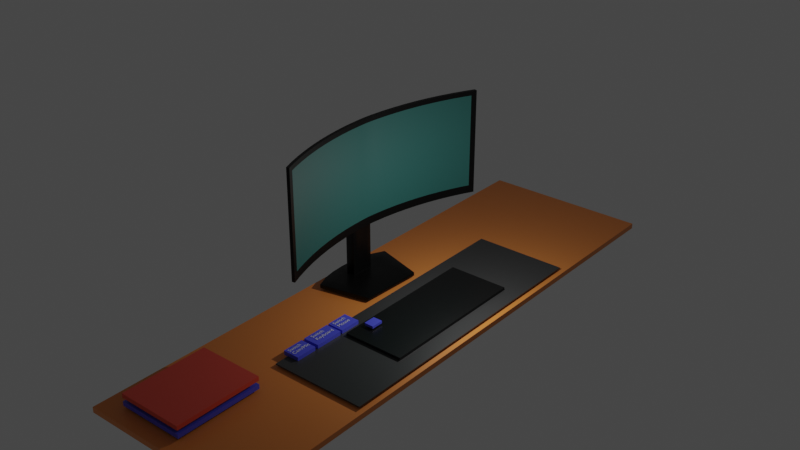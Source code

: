 # Source: workstation.blend  (saved by Blender 3.0.42; exported with 4.5.12 LTS)
import bpy
from mathutils import Matrix  # noqa: F401  (used for matrix-valued properties, if any)

bpy.ops.wm.read_factory_settings(use_empty=True)
scene = bpy.context.scene
scene.name = 'Scene'

# ---- collections
col_collection = bpy.data.collections.new('Collection'); scene.collection.children.link(col_collection)

# ---- images (referenced by path relative to the original .blend; pixels are not part of the script)
import os
ASSET_DIR = os.environ.get("B2B_ASSET_DIR", "")  # directory of the original .blend (textures are referenced by path, not embedded)
HERE = os.path.dirname(os.path.abspath(__file__))  # packed textures are extracted next to this script under _unpacked/

def load_image(name, relpath, width, height, colorspace="sRGB"):
    """Load a texture the original file referenced (path relative to the .blend, or extracted next to this script)."""
    p = next((c for c in (os.path.join(HERE, relpath), os.path.join(ASSET_DIR, relpath)) if relpath and os.path.exists(c)), "")
    if p:
        img = bpy.data.images.load(p, check_existing=True)
        img.name = name
    else:  # same state as the original file: an image datablock whose file is absent (Cycles renders it pink)
        img = bpy.data.images.new(name, width, height)
        img.source = "FILE"
        img.filepath = "//" + (relpath or name)
    img.colorspace_settings.name = colorspace
    return img
img_0001_0400_mp4_001 = load_image('0001-0400.mp4.001', '', 1024, 1024, 'sRGB')

# ---- materials (node trees are filled in below, after node groups)
mat_material = bpy.data.materials.new('Material')
mat_material.alpha_threshold = 0.0
mat_material.use_transparent_shadow = False
mat_material.line_color = (0.0, 0.0, 0.0, 1.0)
mat_material_004 = bpy.data.materials.new('Material.004')
mat_material_004.alpha_threshold = 0.0
mat_material_004.use_transparent_shadow = False
mat_material_004.line_color = (0.0, 0.0, 0.0, 1.0)
mat_material_003 = bpy.data.materials.new('Material.003')
mat_material_003.alpha_threshold = 0.0
mat_material_003.use_transparent_shadow = False
mat_material_003.line_color = (0.0, 0.0, 0.0, 1.0)
mat_material_001 = bpy.data.materials.new('Material.001')
mat_material_001.alpha_threshold = 0.0
mat_material_001.use_transparent_shadow = False
mat_material_001.line_color = (0.0, 0.0, 0.0, 1.0)
mat_material_005 = bpy.data.materials.new('Material.005')
mat_material_005.alpha_threshold = 0.0
mat_material_005.use_transparent_shadow = False
mat_material_005.line_color = (0.0, 0.0, 0.0, 1.0)
mat_frame = bpy.data.materials.new('Frame')
mat_frame.alpha_threshold = 0.0
mat_frame.use_transparent_shadow = False
mat_frame.line_color = (0.0, 0.0, 0.0, 1.0)
mat_screen = bpy.data.materials.new('Screen')
mat_screen.use_transparent_shadow = False
mat_material_002 = bpy.data.materials.new('Material.002')
mat_material_002.use_transparent_shadow = False

# ---- node groups
ng_auto_smooth = bpy.data.node_groups.new('Auto Smooth', 'GeometryNodeTree')
_s = ng_auto_smooth.interface.new_socket(name='Geometry', in_out='OUTPUT', socket_type='NodeSocketGeometry')
_s = ng_auto_smooth.interface.new_socket(name='Geometry', in_out='INPUT', socket_type='NodeSocketGeometry')
_s = ng_auto_smooth.interface.new_socket(name='Angle', in_out='INPUT', socket_type='NodeSocketFloat')
_s.subtype = 'ANGLE'
_s.min_value = 0.0
_s.max_value = 3.142
ng_auto_smooth.is_modifier = True
_N = ng_auto_smooth.nodes; _L = ng_auto_smooth.links
n0 = _N.new('NodeGroupOutput'); n0.name = 'Group Output'; n0.location = (480, -100)
n1 = _N.new('NodeGroupInput'); n1.name = 'Group Input'; n1.location = (-420, -300)
n2 = _N.new('NodeGroupInput'); n2.name = 'Group Input.001'; n2.location = (-60, -100)
n3 = _N.new('GeometryNodeSetShadeSmooth'); n3.name = 'Set Shade Smooth'; n3.location = (120, -100)
n3.domain = 'EDGE'
n4 = _N.new('GeometryNodeSetShadeSmooth'); n4.name = 'Set Shade Smooth.001'; n4.location = (300, -100)
n5 = _N.new('GeometryNodeInputMeshEdgeAngle'); n5.name = 'Edge Angle'; n5.location = (-420, -220)
n6 = _N.new('GeometryNodeInputEdgeSmooth'); n6.name = 'Is Edge Smooth'; n6.location = (-60, -160)
n7 = _N.new('GeometryNodeInputShadeSmooth'); n7.name = 'Is Face Smooth'; n7.location = (-240, -340)
n8 = _N.new('FunctionNodeBooleanMath'); n8.name = 'Boolean Math'; n8.location = (-60, -220)
n9 = _N.new('FunctionNodeCompare'); n9.name = 'Compare'; n9.location = (-240, -180)
n9.operation = 'LESS_EQUAL'
_L.new(n5.outputs[0], n9.inputs[0])
_L.new(n4.outputs[0], n0.inputs[0])
_L.new(n1.outputs[1], n9.inputs[1])
_L.new(n9.outputs[0], n8.inputs[0])
_L.new(n7.outputs[0], n8.inputs[1])
_L.new(n2.outputs[0], n3.inputs[0])
_L.new(n6.outputs[0], n3.inputs[1])
_L.new(n3.outputs[0], n4.inputs[0])
_L.new(n8.outputs[0], n3.inputs[2])
n0.is_active_output = True

# ---- material node trees
mat_material.use_nodes = True; mat_material.node_tree.nodes.clear()
_N = mat_material.node_tree.nodes; _L = mat_material.node_tree.links
n0 = _N.new('ShaderNodeOutputMaterial'); n0.name = 'Material Output'; n0.location = (300, 300)
n1 = _N.new('ShaderNodeBsdfPrincipled'); n1.name = 'Principled BSDF'; n1.location = (10, 300)
n1.distribution = 'GGX'
n1.subsurface_method = 'RANDOM_WALK_SKIN'
n1.inputs[0].default_value = (0.08888, 0.1058, 0.8, 1.0)
n1.inputs[2].default_value = 0.4
n1.inputs[3].default_value = 1.45
n1.inputs[27].default_value = (0.0, 0.0, 0.0, 1.0)
n1.inputs[28].default_value = 1.0
_L.new(n1.outputs[0], n0.inputs[0])
n0.is_active_output = True
mat_material_004.use_nodes = True; mat_material_004.node_tree.nodes.clear()
_N = mat_material_004.node_tree.nodes; _L = mat_material_004.node_tree.links
n0 = _N.new('ShaderNodeOutputMaterial'); n0.name = 'Material Output'; n0.location = (300, 300)
n1 = _N.new('ShaderNodeBsdfPrincipled'); n1.name = 'Principled BSDF'; n1.location = (10, 300)
n1.distribution = 'GGX'
n1.subsurface_method = 'RANDOM_WALK_SKIN'
n1.inputs[0].default_value = (0.003095, 0.003095, 0.003095, 1.0)
n1.inputs[2].default_value = 0.4
n1.inputs[3].default_value = 1.45
n1.inputs[27].default_value = (0.0, 0.0, 0.0, 1.0)
n1.inputs[28].default_value = 1.0
_L.new(n1.outputs[0], n0.inputs[0])
n0.is_active_output = True
mat_material_003.use_nodes = True; mat_material_003.node_tree.nodes.clear()
_N = mat_material_003.node_tree.nodes; _L = mat_material_003.node_tree.links
n0 = _N.new('ShaderNodeOutputMaterial'); n0.name = 'Material Output'; n0.location = (300, 300)
n1 = _N.new('ShaderNodeBsdfPrincipled'); n1.name = 'Principled BSDF'; n1.location = (10, 300)
n1.distribution = 'GGX'
n1.subsurface_method = 'RANDOM_WALK_SKIN'
n1.inputs[0].default_value = (0.04445, 0.04445, 0.04445, 1.0)
n1.inputs[2].default_value = 0.4
n1.inputs[3].default_value = 1.45
n1.inputs[27].default_value = (0.0, 0.0, 0.0, 1.0)
n1.inputs[28].default_value = 1.0
_L.new(n1.outputs[0], n0.inputs[0])
n0.is_active_output = True
mat_material_001.use_nodes = True; mat_material_001.node_tree.nodes.clear()
_N = mat_material_001.node_tree.nodes; _L = mat_material_001.node_tree.links
n0 = _N.new('ShaderNodeOutputMaterial'); n0.name = 'Material Output'; n0.location = (300, 300)
n1 = _N.new('ShaderNodeBsdfPrincipled'); n1.name = 'Principled BSDF'; n1.location = (10, 300)
n1.distribution = 'GGX'
n1.subsurface_method = 'RANDOM_WALK_SKIN'
n1.inputs[0].default_value = (0.8, 0.258, 0.05406, 1.0)
n1.inputs[2].default_value = 0.4
n1.inputs[3].default_value = 1.45
n1.inputs[27].default_value = (0.0, 0.0, 0.0, 1.0)
n1.inputs[28].default_value = 1.0
_L.new(n1.outputs[0], n0.inputs[0])
n0.is_active_output = True
mat_material_005.use_nodes = True; mat_material_005.node_tree.nodes.clear()
_N = mat_material_005.node_tree.nodes; _L = mat_material_005.node_tree.links
n0 = _N.new('ShaderNodeOutputMaterial'); n0.name = 'Material Output'; n0.location = (300, 300)
n1 = _N.new('ShaderNodeBsdfPrincipled'); n1.name = 'Principled BSDF'; n1.location = (10, 300)
n1.distribution = 'GGX'
n1.subsurface_method = 'RANDOM_WALK_SKIN'
n1.inputs[0].default_value = (0.8, 0.08962, 0.05571, 1.0)
n1.inputs[2].default_value = 0.4
n1.inputs[3].default_value = 1.45
n1.inputs[27].default_value = (0.0, 0.0, 0.0, 1.0)
n1.inputs[28].default_value = 1.0
_L.new(n1.outputs[0], n0.inputs[0])
n0.is_active_output = True
mat_frame.use_nodes = True; mat_frame.node_tree.nodes.clear()
_N = mat_frame.node_tree.nodes; _L = mat_frame.node_tree.links
n0 = _N.new('ShaderNodeOutputMaterial'); n0.name = 'Material Output'; n0.location = (300, 300)
n1 = _N.new('ShaderNodeBsdfPrincipled'); n1.name = 'Principled BSDF'; n1.location = (10, 300)
n1.distribution = 'GGX'
n1.subsurface_method = 'BURLEY'
n1.inputs[0].default_value = (0.004895, 0.004895, 0.004895, 1.0)
n1.inputs[1].default_value = 0.67
n1.inputs[2].default_value = 0.4
n1.inputs[3].default_value = 1.45
n1.inputs[27].default_value = (0.0, 0.0, 0.0, 1.0)
n1.inputs[28].default_value = 1.0
_L.new(n1.outputs[0], n0.inputs[0])
n0.is_active_output = True
mat_screen.use_nodes = True; mat_screen.node_tree.nodes.clear()
_N = mat_screen.node_tree.nodes; _L = mat_screen.node_tree.links
n0 = _N.new('ShaderNodeOutputMaterial'); n0.name = 'Material Output'; n0.location = (300, 300)
n1 = _N.new('ShaderNodeEmission'); n1.name = 'Emission'; n1.location = (10, 300)
n2 = _N.new('ShaderNodeTexImage'); n2.name = 'Image Texture'; n2.location = (-280, 280)
n2.image = img_0001_0400_mp4_001
_L.new(n1.outputs[0], n0.inputs[0])
_L.new(n2.outputs[0], n1.inputs[0])
n0.is_active_output = True
mat_material_002.use_nodes = True; mat_material_002.node_tree.nodes.clear()
_N = mat_material_002.node_tree.nodes; _L = mat_material_002.node_tree.links
n0 = _N.new('ShaderNodeBsdfPrincipled'); n0.name = 'Principled BSDF'; n0.location = (10, 300)
n0.distribution = 'GGX'
n0.subsurface_method = 'RANDOM_WALK_SKIN'
n0.inputs[0].default_value = (0.01597, 0.0985, 0.08842, 1.0)
n0.inputs[3].default_value = 1.45
n0.inputs[27].default_value = (0.0, 0.0, 0.0, 1.0)
n0.inputs[28].default_value = 1.0
n1 = _N.new('ShaderNodeOutputMaterial'); n1.name = 'Material Output'; n1.location = (300, 300)
_L.new(n0.outputs[0], n1.inputs[0])
n1.is_active_output = True

# ---- world
world_world = bpy.data.worlds.new('World'); scene.world = world_world
world_world.use_nodes = True; world_world.node_tree.nodes.clear()
_N = world_world.node_tree.nodes; _L = world_world.node_tree.links
n0 = _N.new('ShaderNodeOutputWorld'); n0.name = 'World Output'; n0.location = (300, 300)
n1 = _N.new('ShaderNodeBackground'); n1.name = 'Background'; n1.location = (10, 300)
n1.inputs[0].default_value = (0.05088, 0.05088, 0.05088, 1.0)
_L.new(n1.outputs[0], n0.inputs[0])
n0.is_active_output = True
world_world.color = (0.05088, 0.05088, 0.05088)
world_world.use_sun_shadow = False
world_world.sun_shadow_jitter_overblur = 0.0

# ---- lights
light_light = bpy.data.lights.new('Light', 'POINT')
light_light.transmission_factor = 0.0
light_light.energy = 1000.0
light_light.shadow_soft_size = 0.1
light_light.shadow_maximum_resolution = 0.006
light_light.use_absolute_resolution = True

# ---- meshes
me_cube = bpy.data.meshes.new('Cube')
me_cube.from_pydata([(0.8901, -0.5742, 0.2656), (0.8901, 0.5789, 0.2656), (-0.00521, -0.5742, 0.2656), (-0.00521, 0.5789, 0.2656), (0.8901, -0.5742, 0.4977), (0.8901, 0.5789, 0.4977), (-0.00521, -0.5742, 0.4977), (-0.00521, 0.5789, 0.4977)], [], [(0, 2, 3, 1), (4, 5, 7, 6), (2, 0, 4, 6), (3, 2, 6, 7), (1, 3, 7, 5), (0, 1, 5, 4)])
_uv = me_cube.uv_layers.new(name='UVMap')
_uv.uv.foreach_set('vector', [0.0, 0.0, 0.0, 0.0, 0.0, 0.0, 0.0, 0.0, 0.0, 0.0, 0.0, 0.0, 0.0, 0.0, 0.0, 0.0, 0.0, 0.0, 0.0, 0.0, 0.0, 0.0, 0.0, 0.0, 0.0, 0.0, 0.0, 0.0, 0.0, 0.0, 0.0, 0.0, 0.0, 0.0, 0.0, 0.0, 0.0, 0.0, 0.0, 0.0, 0.0, 0.0, 0.0, 0.0, 0.0, 0.0, 0.0, 0.0])
me_cube.materials.append(mat_material)
me_cube.use_remesh_preserve_volume = False
me_cube.use_remesh_preserve_attributes = False
me_cube.use_mirror_vertex_groups = False
me_cube.update()
me_cube_001 = bpy.data.meshes.new('Cube.001')
me_cube_001.from_pydata([(3.453, 4.155, 0.4544), (3.453, 4.155, 0.306), (3.453, -4.155, 0.4544), (3.453, -4.155, 0.306), (0.1527, 4.155, 0.4544), (0.1527, 4.155, 0.306), (0.1527, -4.155, 0.4544), (0.1527, -4.155, 0.306)], [], [(0, 4, 6, 2), (3, 2, 6, 7), (7, 6, 4, 5), (5, 1, 3, 7), (1, 0, 2, 3), (5, 4, 0, 1)])
_uv = me_cube_001.uv_layers.new(name='UVMap')
_uv.uv.foreach_set('vector', [0.625, 0.5, 0.875, 0.5, 0.875, 0.75, 0.625, 0.75, 0.375, 0.75, 0.625, 0.75, 0.625, 1.0, 0.375, 1.0, 0.375, 0.0, 0.625, 0.0, 0.625, 0.25, 0.375, 0.25, 0.125, 0.5, 0.375, 0.5, 0.375, 0.75, 0.125, 0.75, 0.375, 0.5, 0.625, 0.5, 0.625, 0.75, 0.375, 0.75, 0.375, 0.25, 0.625, 0.25, 0.625, 0.5, 0.375, 0.5])
me_cube_001.materials.append(mat_material_004)
me_cube_001.use_remesh_preserve_volume = False
me_cube_001.use_remesh_preserve_attributes = False
me_cube_001.use_mirror_vertex_groups = False
me_cube_001.update()
me_cube_002 = bpy.data.meshes.new('Cube.002')
me_cube_002.from_pydata([(4.358, 7.955, 0.2997), (4.358, 7.955, 0.2372), (4.358, -7.955, 0.2997), (4.358, -7.955, 0.2372), (-0.7522, 7.955, 0.2997), (-0.7522, 7.955, 0.2372), (-0.7522, -7.955, 0.2997), (-0.7522, -7.955, 0.2372)], [], [(0, 4, 6, 2), (3, 2, 6, 7), (7, 6, 4, 5), (5, 1, 3, 7), (1, 0, 2, 3), (5, 4, 0, 1)])
_uv = me_cube_002.uv_layers.new(name='UVMap')
_uv.uv.foreach_set('vector', [0.625, 0.5, 0.875, 0.5, 0.875, 0.75, 0.625, 0.75, 0.375, 0.75, 0.625, 0.75, 0.625, 1.0, 0.375, 1.0, 0.375, 0.0, 0.625, 0.0, 0.625, 0.25, 0.375, 0.25, 0.125, 0.5, 0.375, 0.5, 0.375, 0.75, 0.125, 0.75, 0.375, 0.5, 0.625, 0.5, 0.625, 0.75, 0.375, 0.75, 0.375, 0.25, 0.625, 0.25, 0.625, 0.5, 0.375, 0.5])
me_cube_002.materials.append(mat_material_003)
me_cube_002.use_remesh_preserve_volume = False
me_cube_002.use_remesh_preserve_attributes = False
me_cube_002.use_mirror_vertex_groups = False
me_cube_002.update()
me_cube_003 = bpy.data.meshes.new('Cube.003')
me_cube_003.from_pydata([(4.632, 15.2, 0.1462), (4.632, 15.2, -0.1462), (4.632, -15.2, 0.1462), (4.632, -15.2, -0.1462), (-4.632, 15.2, 0.1462), (-4.632, 15.2, -0.1462), (-4.632, -15.2, 0.1462), (-4.632, -15.2, -0.1462)], [], [(0, 4, 6, 2), (3, 2, 6, 7), (7, 6, 4, 5), (5, 1, 3, 7), (1, 0, 2, 3), (5, 4, 0, 1)])
_uv = me_cube_003.uv_layers.new(name='UVMap')
_uv.uv.foreach_set('vector', [0.625, 0.5, 0.875, 0.5, 0.875, 0.75, 0.625, 0.75, 0.375, 0.75, 0.625, 0.75, 0.625, 1.0, 0.375, 1.0, 0.375, 0.0, 0.625, 0.0, 0.625, 0.25, 0.375, 0.25, 0.125, 0.5, 0.375, 0.5, 0.375, 0.75, 0.125, 0.75, 0.375, 0.5, 0.625, 0.5, 0.625, 0.75, 0.375, 0.75, 0.375, 0.25, 0.625, 0.25, 0.625, 0.5, 0.375, 0.5])
me_cube_003.materials.append(mat_material_001)
me_cube_003.use_remesh_preserve_volume = False
me_cube_003.use_remesh_preserve_attributes = False
me_cube_003.use_mirror_vertex_groups = False
me_cube_003.update()
me_cube_005 = bpy.data.meshes.new('Cube.005')
me_cube_005.from_pydata([(0.9663, -0.8021, 0.5392), (0.9663, -0.1399, 0.5392), (0.4521, -0.8021, 0.5392), (0.4521, -0.1399, 0.5392), (0.9663, -0.8021, 0.6725), (0.9663, -0.1399, 0.6725), (0.4521, -0.8021, 0.6725), (0.4521, -0.1399, 0.6725)], [], [(0, 2, 3, 1), (4, 5, 7, 6), (2, 0, 4, 6), (3, 2, 6, 7), (1, 3, 7, 5), (0, 1, 5, 4)])
_uv = me_cube_005.uv_layers.new(name='UVMap')
_uv.uv.foreach_set('vector', [0.0, 0.0, 0.0, 0.0, 0.0, 0.0, 0.0, 0.0, 0.0, 0.0, 0.0, 0.0, 0.0, 0.0, 0.0, 0.0, 0.0, 0.0, 0.0, 0.0, 0.0, 0.0, 0.0, 0.0, 0.0, 0.0, 0.0, 0.0, 0.0, 0.0, 0.0, 0.0, 0.0, 0.0, 0.0, 0.0, 0.0, 0.0, 0.0, 0.0, 0.0, 0.0, 0.0, 0.0, 0.0, 0.0, 0.0, 0.0])
me_cube_005.materials.append(mat_material)
me_cube_005.use_remesh_preserve_volume = False
me_cube_005.use_remesh_preserve_attributes = False
me_cube_005.use_mirror_vertex_groups = False
me_cube_005.update()
me_cube_006 = bpy.data.meshes.new('Cube.006')
me_cube_006.from_pydata([(0.8901, -0.5742, 0.2656), (0.8901, 0.5789, 0.2656), (-0.00521, -0.5742, 0.2656), (-0.00521, 0.5789, 0.2656), (0.8901, -0.5742, 0.4977), (0.8901, 0.5789, 0.4977), (-0.00521, -0.5742, 0.4977), (-0.00521, 0.5789, 0.4977)], [], [(0, 2, 3, 1), (4, 5, 7, 6), (2, 0, 4, 6), (3, 2, 6, 7), (1, 3, 7, 5), (0, 1, 5, 4)])
_uv = me_cube_006.uv_layers.new(name='UVMap')
_uv.uv.foreach_set('vector', [0.0, 0.0, 0.0, 0.0, 0.0, 0.0, 0.0, 0.0, 0.0, 0.0, 0.0, 0.0, 0.0, 0.0, 0.0, 0.0, 0.0, 0.0, 0.0, 0.0, 0.0, 0.0, 0.0, 0.0, 0.0, 0.0, 0.0, 0.0, 0.0, 0.0, 0.0, 0.0, 0.0, 0.0, 0.0, 0.0, 0.0, 0.0, 0.0, 0.0, 0.0, 0.0, 0.0, 0.0, 0.0, 0.0, 0.0, 0.0])
me_cube_006.materials.append(mat_material)
me_cube_006.use_remesh_preserve_volume = False
me_cube_006.use_remesh_preserve_attributes = False
me_cube_006.use_mirror_vertex_groups = False
me_cube_006.update()
me_cube_007 = bpy.data.meshes.new('Cube.007')
me_cube_007.from_pydata([(0.8901, -0.5742, 0.2656), (0.8901, 0.5789, 0.2656), (-0.00521, -0.5742, 0.2656), (-0.00521, 0.5789, 0.2656), (0.8901, -0.5742, 0.4977), (0.8901, 0.5789, 0.4977), (-0.00521, -0.5742, 0.4977), (-0.00521, 0.5789, 0.4977)], [], [(0, 2, 3, 1), (4, 5, 7, 6), (2, 0, 4, 6), (3, 2, 6, 7), (1, 3, 7, 5), (0, 1, 5, 4)])
_uv = me_cube_007.uv_layers.new(name='UVMap')
_uv.uv.foreach_set('vector', [0.0, 0.0, 0.0, 0.0, 0.0, 0.0, 0.0, 0.0, 0.0, 0.0, 0.0, 0.0, 0.0, 0.0, 0.0, 0.0, 0.0, 0.0, 0.0, 0.0, 0.0, 0.0, 0.0, 0.0, 0.0, 0.0, 0.0, 0.0, 0.0, 0.0, 0.0, 0.0, 0.0, 0.0, 0.0, 0.0, 0.0, 0.0, 0.0, 0.0, 0.0, 0.0, 0.0, 0.0, 0.0, 0.0, 0.0, 0.0])
me_cube_007.materials.append(mat_material_005)
me_cube_007.use_remesh_preserve_volume = False
me_cube_007.use_remesh_preserve_attributes = False
me_cube_007.use_mirror_vertex_groups = False
me_cube_007.update()
me_circle = bpy.data.meshes.new('Circle')
me_circle.from_pydata([(0.0, 1.0, 0.0), (-0.04907, 0.9988, 0.0), (-0.09802, 0.9952, 0.0), (-0.1467, 0.9892, 0.0), (-0.1951, 0.9808, 0.0), (-0.243, 0.97, 0.0), (-0.2903, 0.9569, 0.0), (-0.3369, 0.9415, 0.0), (-0.3827, 0.9239, 0.0), (-0.4276, 0.904, 0.0), (-0.4714, 0.8819, 0.0), (-0.5141, 0.8577, 0.0), (-0.5556, 0.8315, 0.0), (-0.5957, 0.8032, 0.0), (-0.6344, 0.773, 0.0), (-0.6716, 0.741, 0.0), (-0.7071, 0.7071, 0.0), (-0.741, 0.6716, 0.0), (-0.773, 0.6344, 0.0), (-0.8032, 0.5957, 0.0), (-0.8315, 0.5556, 0.0), (-0.8577, 0.5141, 0.0), (-0.8819, 0.4714, 0.0), (-0.904, 0.4276, 0.0), (-0.9239, 0.3827, 0.0), (-0.9415, 0.3369, 0.0), (-0.9569, 0.2903, 0.0), (-0.97, 0.243, 0.0), (-0.9808, 0.1951, 0.0), (-0.9892, 0.1467, 0.0), (-0.9952, 0.09802, 0.0), (-0.9988, 0.04907, 0.0), (-1.0, -4.371e-08, 0.0), (-0.9988, -0.04907, 0.0), (-0.9952, -0.09802, 0.0), (-0.9892, -0.1467, 0.0), (-0.9808, -0.1951, 0.0), (-0.97, -0.243, 0.0), (-0.9569, -0.2903, 0.0), (-0.9415, -0.3369, 0.0), (-0.9239, -0.3827, 0.0), (-0.904, -0.4276, 0.0), (-0.8819, -0.4714, 0.0), (-0.8577, -0.5141, 0.0), (-0.8315, -0.5556, 0.0), (-0.8032, -0.5957, 0.0), (-0.773, -0.6344, 0.0), (-0.741, -0.6716, 0.0), (-0.7071, -0.7071, 0.0), (-0.6716, -0.741, 0.0), (-0.6344, -0.773, 0.0), (-0.5957, -0.8032, 0.0), (-0.5556, -0.8315, 0.0), (-0.5141, -0.8577, 0.0), (-0.4714, -0.8819, 0.0), (-0.4276, -0.904, 0.0), (-0.3827, -0.9239, 0.0), (-0.3369, -0.9415, 0.0), (-0.2903, -0.9569, 0.0), (-0.243, -0.97, 0.0), (-0.1951, -0.9808, 0.0), (-0.1467, -0.9892, 0.0), (-0.09802, -0.9952, 0.0), (-0.04907, -0.9988, 0.0), (8.742e-08, -1.0, 0.0), (0.04907, -0.9988, 0.0), (0.09802, -0.9952, 0.0), (0.1467, -0.9892, 0.0), (0.1951, -0.9808, 0.0), (0.243, -0.97, 0.0), (0.2903, -0.9569, 0.0), (0.3369, -0.9415, 0.0), (0.3827, -0.9239, 0.0), (0.4276, -0.904, 0.0), (0.4714, -0.8819, 0.0), (0.5141, -0.8577, 0.0), (0.5556, -0.8315, 0.0), (0.5957, -0.8032, 0.0), (0.6344, -0.773, 0.0), (0.6716, -0.741, 0.0), (0.7071, -0.7071, 0.0), (0.741, -0.6716, 0.0), (0.773, -0.6344, 0.0), (0.8032, -0.5957, 0.0), (0.8315, -0.5556, 0.0), (0.8577, -0.5141, 0.0), (0.8819, -0.4714, 0.0), (0.904, -0.4276, 0.0), (0.9239, -0.3827, 0.0), (0.9415, -0.3369, 0.0), (0.9569, -0.2903, 0.0), (0.97, -0.243, 0.0), (0.9808, -0.1951, 0.0), (0.9892, -0.1467, 0.0), (0.9952, -0.09802, 0.0), (0.9988, -0.04907, 0.0), (1.0, 1.192e-08, 0.0), (0.9988, 0.04907, 0.0), (0.9952, 0.09802, 0.0), (0.9892, 0.1467, 0.0), (0.9808, 0.1951, 0.0), (0.97, 0.243, 0.0), (0.9569, 0.2903, 0.0), (0.9415, 0.3369, 0.0), (0.9239, 0.3827, 0.0), (0.904, 0.4276, 0.0), (0.8819, 0.4714, 0.0), (0.8577, 0.5141, 0.0), (0.8315, 0.5556, 0.0), (0.8032, 0.5957, 0.0), (0.773, 0.6344, 0.0), (0.741, 0.6716, 0.0), (0.7071, 0.7071, 0.0), (0.6716, 0.741, 0.0), (0.6344, 0.773, 0.0), (0.5957, 0.8032, 0.0), (0.5556, 0.8315, 0.0), (0.5141, 0.8577, 0.0), (0.4714, 0.8819, 0.0), (0.4276, 0.904, 0.0), (0.3827, 0.9239, 0.0), (0.3369, 0.9415, 0.0), (0.2903, 0.9569, 0.0), (0.243, 0.97, 0.0), (0.1951, 0.9808, 0.0), (0.1467, 0.9892, 0.0), (0.09802, 0.9952, 0.0), (0.04907, 0.9988, 0.0), (0.0, 1.0, -12.65), (-0.04907, 0.9988, -12.65), (-0.09802, 0.9952, -12.65), (-0.1467, 0.9892, -12.65), (-0.1951, 0.9808, -12.65), (-0.243, 0.97, -12.65), (-0.2903, 0.9569, -12.65), (-0.3369, 0.9415, -12.65), (-0.3827, 0.9239, -12.65), (-0.4276, 0.904, -12.65), (-0.4714, 0.8819, -12.65), (-0.5141, 0.8577, -12.65), (-0.5556, 0.8315, -12.65), (-0.5957, 0.8032, -12.65), (-0.6344, 0.773, -12.65), (-0.6716, 0.741, -12.65), (-0.7071, 0.7071, -12.65), (-0.741, 0.6716, -12.65), (-0.773, 0.6344, -12.65), (-0.8032, 0.5957, -12.65), (-0.8315, 0.5556, -12.65), (-0.8577, 0.5141, -12.65), (-0.8819, 0.4714, -12.65), (-0.904, 0.4276, -12.65), (-0.9239, 0.3827, -12.65), (-0.9415, 0.3369, -12.65), (-0.9569, 0.2903, -12.65), (-0.97, 0.243, -12.65), (-0.9808, 0.1951, -12.65), (-0.9892, 0.1467, -12.65), (-0.9952, 0.09802, -12.65), (-0.9988, 0.04907, -12.65), (-1.0, -5.965e-07, -12.65), (-0.9988, -0.04907, -12.65), (-0.9952, -0.09802, -12.65), (-0.9892, -0.1467, -12.65), (-0.9808, -0.1951, -12.65), (-0.97, -0.243, -12.65), (-0.9569, -0.2903, -12.65), (-0.9415, -0.3369, -12.65), (-0.9239, -0.3827, -12.65), (-0.904, -0.4276, -12.65), (-0.8819, -0.4714, -12.65), (-0.8577, -0.5141, -12.65), (-0.8315, -0.5556, -12.65), (-0.8032, -0.5957, -12.65), (-0.773, -0.6344, -12.65), (-0.741, -0.6716, -12.65), (-0.7071, -0.7071, -12.65), (-0.6716, -0.741, -12.65), (-0.6344, -0.773, -12.65), (-0.5957, -0.8032, -12.65), (-0.5556, -0.8315, -12.65), (-0.5141, -0.8577, -12.65), (-0.4714, -0.8819, -12.65), (-0.4276, -0.904, -12.65), (-0.3827, -0.9239, -12.65), (-0.3369, -0.9415, -12.65), (-0.2903, -0.9569, -12.65), (-0.243, -0.97, -12.65), (-0.1951, -0.9808, -12.65), (-0.1467, -0.9892, -12.65), (-0.09802, -0.9952, -12.65), (-0.04907, -0.9988, -12.65), (8.742e-08, -1.0, -12.65), (0.04907, -0.9988, -12.65), (0.09802, -0.9952, -12.65), (0.1467, -0.9892, -12.65), (0.1951, -0.9808, -12.65), (0.243, -0.97, -12.65), (0.2903, -0.9569, -12.65), (0.3369, -0.9415, -12.65), (0.3827, -0.9239, -12.65), (0.4276, -0.904, -12.65), (0.4714, -0.8819, -12.65), (0.5141, -0.8577, -12.65), (0.5556, -0.8315, -12.65), (0.5957, -0.8032, -12.65), (0.6344, -0.773, -12.65), (0.6716, -0.741, -12.65), (0.7071, -0.7071, -12.65), (0.741, -0.6716, -12.65), (0.773, -0.6344, -12.65), (0.8032, -0.5957, -12.65), (0.8315, -0.5556, -12.65), (0.8577, -0.5141, -12.65), (0.8819, -0.4714, -12.65), (0.904, -0.4276, -12.65), (0.9239, -0.3827, -12.65), (0.9415, -0.3369, -12.65), (0.9569, -0.2903, -12.65), (0.97, -0.243, -12.65), (0.9808, -0.1951, -12.65), (0.9892, -0.1467, -12.65), (0.9952, -0.09802, -12.65), (0.9988, -0.04907, -12.65), (1.0, -5.408e-07, -12.65), (0.9988, 0.04907, -12.65), (0.9952, 0.09802, -12.65), (0.9892, 0.1467, -12.65), (0.9808, 0.1951, -12.65), (0.97, 0.243, -12.65), (0.9569, 0.2903, -12.65), (0.9415, 0.3369, -12.65), (0.9239, 0.3827, -12.65), (0.904, 0.4276, -12.65), (0.8819, 0.4714, -12.65), (0.8577, 0.5141, -12.65), (0.8315, 0.5556, -12.65), (0.8032, 0.5957, -12.65), (0.773, 0.6344, -12.65), (0.741, 0.6716, -12.65), (0.7071, 0.7071, -12.65), (0.6716, 0.741, -12.65), (0.6344, 0.773, -12.65), (0.5957, 0.8032, -12.65), (0.5556, 0.8315, -12.65), (0.5141, 0.8577, -12.65), (0.4714, 0.8819, -12.65), (0.4276, 0.904, -12.65), (0.3827, 0.9239, -12.65), (0.3369, 0.9415, -12.65), (0.2903, 0.9569, -12.65), (0.243, 0.97, -12.65), (0.1951, 0.9808, -12.65), (0.1467, 0.9892, -12.65), (0.09802, 0.9952, -12.65), (0.04907, 0.9988, -12.65)], [], [(88, 87, 215, 216), (37, 36, 164, 165), (89, 88, 216, 217), (38, 37, 165, 166), (90, 89, 217, 218), (39, 38, 166, 167), (91, 90, 218, 219), (40, 39, 167, 168), (92, 91, 219, 220), (41, 40, 168, 169), (93, 92, 220, 221), (42, 41, 169, 170), (94, 93, 221, 222), (43, 42, 170, 171), (95, 94, 222, 223), (44, 43, 171, 172), (96, 95, 223, 224), (45, 44, 172, 173), (97, 96, 224, 225), (46, 45, 173, 174), (98, 97, 225, 226), (47, 46, 174, 175), (99, 98, 226, 227), (48, 47, 175, 176), (100, 99, 227, 228), (49, 48, 176, 177), (101, 100, 228, 229), (50, 49, 177, 178), (102, 101, 229, 230), (51, 50, 178, 179), (103, 102, 230, 231), (52, 51, 179, 180), (1, 0, 128, 129), (104, 103, 231, 232), (53, 52, 180, 181), (2, 1, 129, 130), (105, 104, 232, 233), (54, 53, 181, 182), (3, 2, 130, 131), (106, 105, 233, 234), (55, 54, 182, 183), (4, 3, 131, 132), (107, 106, 234, 235), (56, 55, 183, 184), (5, 4, 132, 133), (108, 107, 235, 236), (57, 56, 184, 185), (6, 5, 133, 134), (109, 108, 236, 237), (58, 57, 185, 186), (7, 6, 134, 135), (110, 109, 237, 238), (59, 58, 186, 187), (8, 7, 135, 136), (111, 110, 238, 239), (60, 59, 187, 188), (9, 8, 136, 137), (112, 111, 239, 240), (61, 60, 188, 189), (10, 9, 137, 138), (113, 112, 240, 241), (62, 61, 189, 190), (11, 10, 138, 139), (114, 113, 241, 242), (63, 62, 190, 191), (12, 11, 139, 140), (115, 114, 242, 243), (64, 63, 191, 192), (13, 12, 140, 141), (116, 115, 243, 244), (65, 64, 192, 193), (14, 13, 141, 142), (117, 116, 244, 245), (66, 65, 193, 194), (15, 14, 142, 143), (118, 117, 245, 246), (67, 66, 194, 195), (16, 15, 143, 144), (119, 118, 246, 247), (68, 67, 195, 196), (17, 16, 144, 145), (120, 119, 247, 248), (69, 68, 196, 197), (18, 17, 145, 146), (121, 120, 248, 249), (70, 69, 197, 198), (19, 18, 146, 147), (122, 121, 249, 250), (71, 70, 198, 199), (20, 19, 147, 148), (123, 122, 250, 251), (72, 71, 199, 200), (21, 20, 148, 149), (124, 123, 251, 252), (73, 72, 200, 201), (22, 21, 149, 150), (125, 124, 252, 253), (74, 73, 201, 202), (23, 22, 150, 151), (126, 125, 253, 254), (75, 74, 202, 203), (24, 23, 151, 152), (127, 126, 254, 255), (76, 75, 203, 204), (25, 24, 152, 153), (0, 127, 255, 128), (77, 76, 204, 205), (26, 25, 153, 154), (78, 77, 205, 206), (27, 26, 154, 155), (79, 78, 206, 207), (28, 27, 155, 156), (80, 79, 207, 208), (29, 28, 156, 157), (81, 80, 208, 209), (30, 29, 157, 158), (82, 81, 209, 210), (31, 30, 158, 159), (83, 82, 210, 211), (32, 31, 159, 160), (84, 83, 211, 212), (33, 32, 160, 161), (85, 84, 212, 213), (34, 33, 161, 162), (86, 85, 213, 214), (35, 34, 162, 163), (87, 86, 214, 215), (36, 35, 163, 164)])
_uv = me_circle.uv_layers.new(name='UVMap')
_uv.uv.foreach_set('vector', [0.0, 0.0, 0.0, 0.0, 0.0, 0.0, 0.0, 0.0, 0.0, 0.0, 0.0, 0.0, 0.0, 0.0, 0.0, 0.0, 0.0, 0.0, 0.0, 0.0, 0.0, 0.0, 0.0, 0.0, 0.0, 0.0, 0.0, 0.0, 0.0, 0.0, 0.0, 0.0, 0.0, 0.0, 0.0, 0.0, 0.0, 0.0, 0.0, 0.0, 0.0, 0.0, 0.0, 0.0, 0.0, 0.0, 0.0, 0.0, 0.0, 0.0, 0.0, 0.0, 0.0, 0.0, 0.0, 0.0, 0.0, 0.0, 0.0, 0.0, 0.0, 0.0, 0.0, 0.0, 0.0, 0.0, 0.0, 0.0, 0.0, 0.0, 0.0, 0.0, 0.0, 0.0, 0.0, 0.0, 0.0, 0.0, 0.0, 0.0, 0.0, 0.0, 0.0, 0.0, 0.0, 0.0, 0.0, 0.0, 0.0, 0.0, 0.0, 0.0, 0.0, 0.0, 0.0, 0.0, 0.0, 0.0, 0.0, 0.0, 0.0, 0.0, 0.0, 0.0, 0.0, 0.0, 0.0, 0.0, 0.0, 0.0, 0.0, 0.0, 0.0, 0.0, 0.0, 0.0, 0.0, 0.0, 0.0, 0.0, 0.0, 0.0, 0.0, 0.0, 0.0, 0.0, 0.0, 0.0, 0.0, 0.0, 0.0, 0.0, 0.0, 0.0, 0.0, 0.0, 0.0, 0.0, 0.0, 0.0, 0.0, 0.0, 0.0, 0.0, 0.0, 0.0, 0.0, 0.0, 0.0, 0.0, 0.0, 0.0, 0.0, 0.0, 0.0, 0.0, 0.0, 0.0, 0.0, 0.0, 0.0, 0.0, 0.0, 0.0, 0.0, 0.0, 0.0, 0.0, 0.0, 0.0, 0.0, 0.0, 0.0, 0.0, 0.0, 0.0, 0.0, 0.0, 0.0, 0.0, 0.0, 0.0, 0.0, 0.0, 0.0, 0.0, 0.0, 0.0, 0.0, 0.0, 0.0, 0.0, 0.0, 0.0, 0.0, 0.0, 0.0, 0.0, 0.0, 0.0, 0.0, 0.0, 0.0, 0.0, 0.0, 0.0, 0.0, 0.0, 0.0, 0.0, 0.0, 0.0, 0.0, 0.0, 0.0, 0.0, 0.0, 0.0, 0.0, 0.0, 0.0, 0.0, 0.0, 0.0, 0.0, 0.0, 0.0, 0.0, 0.0, 0.0, 0.0, 0.0, 0.0, 0.0, 0.0, 0.0, 0.0, 0.0, 0.0, 0.0, 0.0, 0.0, 0.0, 0.0, 0.0, 0.0, 0.0, 0.0, 0.0, 0.0, 0.0, 0.0, 0.0, 0.0, 0.0, 0.0, 0.0, 0.0, 0.0, 0.0, 0.0, 0.0, 0.0, 0.0, 0.0, 0.0, 0.0, 0.0, 0.0, 0.0, 0.0, 0.0, 0.0, 0.0, 0.0, 0.0, 0.0, 0.0, 0.0, 0.0, 0.0, 0.0, 0.0, 0.0, 0.0, 0.0, 0.0, 0.0, 0.0, 0.0, 0.0, 0.0, 0.0, 0.0, 0.0, 0.0, 0.0, 0.0, 0.0, 0.0, 0.0, 0.0, 0.0, 0.0, 0.0, 0.0, 0.0, 0.0, 0.0, 0.0, 0.0, 0.0, 0.0, 0.0, 0.0, 0.0, 0.0, 0.0, 0.0, 0.0, 0.0, 0.0, 0.0, 0.0, 0.0, 0.0, 0.0, 0.0, 0.0, 0.0, 0.0, 0.0, 0.0, 0.0, 0.0, 0.0, 0.0, 0.0, 0.0, 0.0, 0.0, 0.0, 0.0, 0.0, 0.0, 0.0, 0.0, 0.0, 0.0, 0.0, 0.0, 0.0, 0.0, 0.0, 0.0, 0.0, 0.0, 0.0, 0.0, 0.0, 0.0, 0.0, 0.0, 0.0, 0.0, 0.0, 0.0, 0.0, 0.0, 0.0, 0.0, 0.0, 0.0, 0.0, 0.0, 0.0, 0.0, 0.0, 0.0, 0.0, 0.0, 0.0, 0.0, 0.0, 0.0, 0.0, 0.0, 0.0, 0.0, 0.0, 0.0, 0.0, 0.0, 0.0, 0.0, 0.0, 0.0, 0.0, 0.0, 0.0, 0.0, 0.0, 0.0, 0.0, 0.0, 0.0, 0.0, 0.0, 0.0, 0.0, 0.0, 0.0, 0.0, 0.0, 0.0, 0.0, 0.0, 0.0, 0.0, 0.0, 0.0, 0.0, 0.0, 0.0, 0.0, 0.0, 0.0, 0.0, 0.0, 0.0, 0.0, 0.0, 0.0, 0.0, 0.0, 0.0, 0.0, 0.0, 0.0, 0.0, 0.0, 0.0, 0.0, 0.0, 0.0, 0.0, 0.0, 0.0, 0.0, 0.0, 0.0, 0.0, 0.0, 0.0, 0.0, 0.0, 0.0, 0.0, 0.0, 0.0, 0.0, 0.0, 0.0, 0.0, 0.0, 0.0, 0.0, 0.0, 0.0, 0.0, 0.0, 0.0, 0.0, 0.0, 0.0, 0.0, 0.0, 0.0, 0.0, 0.0, 0.0, 0.0, 0.0, 0.0, 0.0, 0.0, 0.0, 0.0, 0.0, 0.0, 0.0, 0.0, 0.0, 0.0, 0.0, 0.0, 0.0, 0.0, 0.0, 0.0, 0.0, 0.0, 0.0, 0.0, 0.0, 0.0, 0.0, 0.0, 0.0, 0.0, 0.0, 0.0, 0.0, 0.0, 0.0, 0.0, 0.0, 0.0, 0.0, 0.0, 0.0, 0.0, 0.0, 0.0, 0.0, 0.0, 0.0, 0.0, 0.0, 0.0, 0.0, 0.0, 0.0, 0.0, 0.0, 0.0, 0.0, 0.0, 0.0, 0.0, 0.0, 0.0, 0.0, 0.0, 0.0, 0.0, 0.0, 0.0, 0.0, 0.0, 0.0, 0.0, 0.0, 0.0, 0.0, 0.0, 0.0, 0.0, 0.0, 0.0, 0.0, 0.0, 0.0, 0.0, 0.0, 0.0, 0.0, 0.0, 0.0, 0.0, 0.0, 0.0, 0.0, 0.0, 0.0, 0.0, 0.0, 0.0, 0.0, 0.0, 0.0, 0.0, 0.0, 0.0, 0.0, 0.0, 0.0, 0.0, 0.0, 0.0, 0.0, 0.0, 0.0, 0.0, 0.0, 0.0, 0.0, 0.0, 0.0, 0.0, 0.0, 0.0, 0.0, 0.0, 0.0, 0.0, 0.0, 0.0, 0.0, 0.0, 0.0, 0.0, 0.0, 0.0, 0.0, 0.0, 0.0, 0.0, 0.0, 0.0, 0.0, 0.0, 0.0, 0.0, 0.0, 0.0, 0.0, 0.0, 0.0, 0.0, 0.0, 0.0, 0.0, 0.0, 0.0, 0.0, 0.0, 0.0, 0.0, 0.0, 0.0, 0.0, 0.0, 0.0, 0.0, 0.0, 0.0, 0.0, 0.0, 0.0, 0.0, 0.0, 0.0, 0.0, 0.0, 0.0, 0.0, 0.0, 0.0, 0.0, 0.0, 0.0, 0.0, 0.0, 0.0, 0.0, 0.0, 0.0, 0.0, 0.0, 0.0, 0.0, 0.0, 0.0, 0.0, 0.0, 0.0, 0.0, 0.0, 0.0, 0.0, 0.0, 0.0, 0.0, 0.0, 0.0, 0.0, 0.0, 0.0, 0.0, 0.0, 0.0, 0.0, 0.0, 0.0, 0.0, 0.0, 0.0, 0.0, 0.0, 0.0, 0.0, 0.0, 0.0, 0.0, 0.0, 0.0, 0.0, 0.0, 0.0, 0.0, 0.0, 0.0, 0.0, 0.0, 0.0, 0.0, 0.0, 0.0, 0.0, 0.0, 0.0, 0.0, 0.0, 0.0, 0.0, 0.0, 0.0, 0.0, 0.0, 0.0, 0.0, 0.0, 0.0, 0.0, 0.0, 0.0, 0.0, 0.0, 0.0, 0.0, 0.0, 0.0, 0.0, 0.0, 0.0, 0.0, 0.0, 0.0, 0.0, 0.0, 0.0, 0.0, 0.0, 0.0, 0.0, 0.0, 0.0, 0.0, 0.0, 0.0, 0.0, 0.0, 0.0, 0.0, 0.0, 0.0, 0.0, 0.0, 0.0, 0.0, 0.0, 0.0, 0.0, 0.0, 0.0, 0.0, 0.0, 0.0, 0.0, 0.0, 0.0, 0.0, 0.0, 0.0, 0.0, 0.0, 0.0, 0.0, 0.0, 0.0, 0.0, 0.0, 0.0, 0.0, 0.0, 0.0, 0.0, 0.0, 0.0, 0.0, 0.0, 0.0, 0.0, 0.0, 0.0, 0.0, 0.0, 0.0, 0.0, 0.0, 0.0, 0.0, 0.0, 0.0, 0.0, 0.0, 0.0, 0.0, 0.0, 0.0, 0.0, 0.0, 0.0, 0.0, 0.0, 0.0, 0.0, 0.0, 0.0, 0.0, 0.0, 0.0, 0.0, 0.0, 0.0, 0.0, 0.0, 0.0, 0.0, 0.0, 0.0, 0.0, 0.0, 0.0, 0.0, 0.0, 0.0, 0.0, 0.0, 0.0, 0.0, 0.0, 0.0, 0.0, 0.0, 0.0, 0.0, 0.0, 0.0, 0.0, 0.0, 0.0, 0.0, 0.0, 0.0, 0.0, 0.0, 0.0, 0.0, 0.0, 0.0, 0.0, 0.0, 0.0, 0.0, 0.0, 0.0, 0.0, 0.0, 0.0, 0.0, 0.0, 0.0, 0.0, 0.0, 0.0, 0.0, 0.0, 0.0, 0.0, 0.0, 0.0, 0.0, 0.0, 0.0, 0.0, 0.0, 0.0, 0.0, 0.0, 0.0, 0.0, 0.0, 0.0, 0.0, 0.0, 0.0, 0.0, 0.0, 0.0, 0.0, 0.0, 0.0, 0.0, 0.0, 0.0, 0.0, 0.0, 0.0, 0.0, 0.0, 0.0, 0.0, 0.0, 0.0, 0.0, 0.0, 0.0, 0.0, 0.0, 0.0, 0.0, 0.0, 0.0, 0.0, 0.0, 0.0, 0.0, 0.0, 0.0, 0.0, 0.0, 0.0, 0.0, 0.0, 0.0, 0.0, 0.0, 0.0, 0.0, 0.0, 0.0, 0.0, 0.0, 0.0, 0.0, 0.0, 0.0, 0.0, 0.0, 0.0, 0.0, 0.0, 0.0, 0.0, 0.0, 0.0, 0.0, 0.0, 0.0, 0.0, 0.0, 0.0, 0.0, 0.0, 0.0, 0.0, 0.0, 0.0, 0.0, 0.0, 0.0, 0.0, 0.0, 0.0, 0.0, 0.0, 0.0, 0.0, 0.0, 0.0, 0.0, 0.0, 0.0, 0.0, 0.0, 0.0, 0.0, 0.0, 0.0, 0.0, 0.0, 0.0, 0.0, 0.0, 0.0, 0.0, 0.0, 0.0, 0.0, 0.0, 0.0, 0.0, 0.0, 0.0, 0.0, 0.0, 0.0, 0.0, 0.0, 0.0, 0.0, 0.0])
me_circle.use_remesh_fix_poles = True
me_circle.use_remesh_preserve_attributes = False
me_circle.update()
me_cube_009 = bpy.data.meshes.new('Cube.009')
me_cube_009.from_pydata([(1.399, 1.569, 0.119), (1.399, 1.569, 0.0), (1.0, 0.0001041, 0.119), (1.0, 0.0001041, 0.0), (-1.399, 1.57, 0.119), (-1.399, 1.57, 0.0), (-1.0, 0.0001041, 0.119), (-1.0, 0.0001041, 0.0), (0.9992, 1.749, 0.0), (0.5995, 1.839, 0.0), (0.1998, 1.879, 0.0), (-0.1999, 1.879, 0.0), (-0.5996, 1.839, 0.0), (-0.9993, 1.749, 0.0), (0.7143, 0.0001041, 0.119), (0.4286, 0.0001041, 0.119), (0.1429, 0.0001041, 0.119), (-0.1429, 0.0001041, 0.119), (-0.4286, 0.0001041, 0.119), (-0.7143, 0.0001041, 0.119), (-0.7143, 0.0001041, 0.0), (-0.4286, 0.0001041, 0.0), (-0.1429, 0.0001041, 0.0), (0.1429, 0.0001041, 0.0), (0.4286, 0.0001041, 0.0), (0.7143, 0.0001041, 0.0), (-0.9993, 1.749, 0.119), (-0.5996, 1.839, 0.119), (-0.1999, 1.879, 0.119), (0.1998, 1.879, 0.119), (0.5995, 1.839, 0.119), (0.9992, 1.749, 0.119), (-0.0007239, 1.883, 0.0), (-0.0004992, 0.0001041, 0.119), (-0.0004992, 0.0001041, 0.0), (-0.0007239, 1.883, 0.119), (-1.191, 0.7508, 0.0), (1.191, 0.7503, 0.119), (-1.191, 0.7508, 0.119), (1.191, 0.7503, 0.0), (-0.8506, 0.8365, 0.0), (-0.5103, 0.8792, 0.0), (-0.1701, 0.8983, 0.0), (0.1701, 0.8983, 0.0), (0.5103, 0.8791, 0.0), (0.8505, 0.8363, 0.0), (0.8505, 0.8363, 0.119), (0.5103, 0.8791, 0.119), (0.1701, 0.8983, 0.119), (-0.1701, 0.8983, 0.119), (-0.5103, 0.8792, 0.119), (-0.8506, 0.8365, 0.119), (-0.0006066, 0.9006, 0.119), (-0.0006066, 0.9006, 0.0), (-1.314, 1.237, 0.119), (1.314, 1.236, 0.0), (-1.314, 1.237, 0.0), (1.314, 1.236, 0.119), (-0.9388, 1.378, 0.0), (-0.5633, 1.448, 0.0), (-0.1878, 1.48, 0.0), (0.1877, 1.48, 0.0), (0.5632, 1.448, 0.0), (0.9387, 1.378, 0.0), (0.9387, 1.378, 0.119), (0.5632, 1.448, 0.119), (0.1877, 1.48, 0.119), (-0.1878, 1.48, 0.119), (-0.5633, 1.448, 0.119), (-0.9388, 1.378, 0.119), (-0.0006762, 1.484, 0.119), (-0.0006762, 1.484, 0.0), (-1.253, 0.9937, 0.0), (1.252, 0.9931, 0.119), (-0.8947, 1.107, 0.0), (-0.5368, 1.164, 0.0), (-0.1789, 1.189, 0.0), (0.1789, 1.189, 0.0), (0.5368, 1.164, 0.0), (0.8946, 1.107, 0.0), (0.8946, 1.107, 0.119), (0.5368, 1.164, 0.119), (0.1789, 1.189, 0.119), (-0.1789, 1.189, 0.119), (-0.5368, 1.164, 0.119), (-0.8947, 1.107, 0.119), (-0.0006414, 1.192, 0.119), (-0.0006414, 1.192, 0.0), (-1.253, 0.9937, 0.119), (1.252, 0.9931, 0.0), (0.3997, 1.859, 0.0), (0.2857, 0.0001041, 0.119), (0.2857, 0.0001041, 0.0), (0.3997, 1.859, 0.119), (0.3402, 0.8887, 0.119), (0.3402, 0.8887, 0.0), (0.3755, 1.464, 0.0), (0.3755, 1.464, 0.119), (0.3578, 1.176, 0.0), (0.3578, 1.176, 0.119), (-0.3997, 1.859, 0.0), (-0.2857, 0.0001041, 0.119), (-0.2857, 0.0001041, 0.0), (-0.3997, 1.859, 0.119), (-0.3402, 0.8888, 0.119), (-0.3402, 0.8888, 0.0), (-0.3755, 1.464, 0.0), (-0.3755, 1.464, 0.119), (-0.3579, 1.176, 0.0), (-0.3579, 1.176, 0.119), (-0.1878, 1.48, 4.814), (-0.0006762, 1.484, 4.814), (-0.3755, 1.464, 4.814), (0.1877, 1.48, 4.814), (0.1789, 1.189, 4.814), (-0.1789, 1.189, 4.814), (-0.0006414, 1.192, 4.814), (-0.3579, 1.176, 4.814), (0.3755, 1.464, 4.814), (0.3578, 1.176, 4.814), (-0.0006762, 1.484, 4.357), (-0.0006414, 1.192, 4.357), (0.1789, 1.189, 4.357), (0.1877, 1.48, 4.357), (-0.1789, 1.189, 4.357), (0.3578, 1.176, 4.357), (-0.1878, 1.48, 4.357), (-0.3579, 1.176, 4.357), (-0.3755, 1.464, 4.357), (0.3755, 1.464, 4.357), (-0.0006414, 1.192, 3.098), (0.1877, 1.48, 3.098), (-0.1789, 1.189, 3.098), (-0.3755, 1.464, 3.098), (-0.0006762, 1.484, 3.098), (0.1789, 1.189, 3.098), (0.3578, 1.176, 3.098), (-0.1878, 1.48, 3.098), (-0.3579, 1.176, 3.098), (0.3755, 1.464, 3.098), (0.1789, 0.946, 3.098), (0.1789, 0.946, 4.357), (0.3578, 0.9333, 3.098), (0.3578, 0.9333, 4.357), (-0.3579, 0.9334, 3.098), (-0.3579, 0.9334, 4.357), (-0.179, 0.946, 4.357), (-0.0006647, 0.949, 4.357), (-0.0006647, 0.949, 3.098), (-0.179, 0.946, 3.098), (-0.0006414, 1.192, 0.04968), (0.1877, 1.48, 0.04968), (-0.1789, 1.189, 0.04968), (-0.3755, 1.464, 0.04968), (-0.0006762, 1.484, 0.1298), (0.1789, 1.189, 0.1298), (0.3578, 1.176, 0.1298), (-0.1878, 1.48, 0.1298), (-0.3579, 1.176, 0.1298), (0.3755, 1.464, 0.1298), (0.1877, 1.48, 0.1298), (0.3755, 1.464, 0.04968), (-0.3755, 1.464, 0.1298), (-0.1878, 1.48, 0.04968), (0.3578, 1.176, 0.04968), (-0.1789, 1.189, 0.1298), (-0.3579, 1.176, 0.04968), (-0.0006762, 1.484, 0.04968), (0.1789, 1.189, 0.04968), (-0.0006414, 1.192, 0.1298)], [], [(51, 38, 6, 19), (20, 19, 6, 7), (56, 54, 4, 5), (45, 39, 3, 25), (39, 37, 2, 3), (8, 31, 0, 1), (5, 4, 26, 13), (13, 26, 27, 12), (100, 103, 28, 11), (32, 35, 29, 10), (90, 93, 30, 9), (9, 30, 31, 8), (36, 40, 20, 7), (40, 41, 21, 20), (105, 42, 22, 102), (53, 43, 23, 34), (95, 44, 24, 92), (44, 45, 25, 24), (3, 2, 14, 25), (25, 14, 15, 24), (92, 91, 16, 23), (34, 33, 17, 22), (102, 101, 18, 21), (21, 18, 19, 20), (37, 46, 14, 2), (46, 47, 15, 14), (94, 48, 16, 91), (52, 49, 17, 33), (104, 50, 18, 101), (50, 51, 19, 18), (48, 52, 33, 16), (23, 16, 33, 34), (42, 53, 34, 22), (11, 28, 35, 32), (76, 87, 53, 42), (82, 86, 52, 48), (84, 85, 51, 50), (109, 84, 50, 104), (86, 83, 49, 52), (99, 82, 48, 94), (80, 81, 47, 46), (73, 80, 46, 37), (78, 79, 45, 44), (98, 78, 44, 95), (87, 77, 43, 53), (108, 76, 42, 105), (74, 75, 41, 40), (72, 74, 40, 36), (89, 73, 37, 39), (79, 89, 39, 45), (7, 6, 38, 36), (85, 88, 38, 51), (26, 4, 54, 69), (8, 1, 55, 63), (1, 0, 57, 55), (5, 13, 58, 56), (13, 12, 59, 58), (100, 11, 60, 106), (32, 10, 61, 71), (90, 9, 62, 96), (9, 8, 63, 62), (0, 31, 64, 57), (31, 30, 65, 64), (93, 29, 66, 97), (35, 28, 67, 70), (103, 27, 68, 107), (27, 26, 69, 68), (29, 35, 70, 66), (11, 32, 71, 60), (72, 88, 54, 56), (36, 38, 88, 72), (69, 54, 88, 85), (63, 55, 89, 79), (55, 57, 73, 89), (56, 58, 74, 72), (58, 59, 75, 74), (106, 60, 76, 108), (71, 61, 77, 87), (96, 62, 78, 98), (62, 63, 79, 78), (57, 64, 80, 73), (64, 65, 81, 80), (122, 125, 119, 114), (124, 121, 116, 115), (107, 68, 84, 109), (68, 69, 85, 84), (123, 120, 111, 113), (60, 71, 87, 76), (65, 97, 99, 81), (61, 96, 98, 77), (30, 93, 97, 65), (10, 90, 96, 61), (77, 98, 95, 43), (81, 99, 94, 47), (47, 94, 91, 15), (24, 15, 91, 92), (43, 95, 92, 23), (10, 29, 93, 90), (121, 122, 114, 116), (59, 106, 108, 75), (28, 103, 107, 67), (12, 100, 106, 59), (75, 108, 105, 41), (83, 109, 104, 49), (49, 104, 101, 17), (22, 17, 101, 102), (41, 105, 102, 21), (12, 27, 103, 100), (118, 113, 114, 119), (111, 110, 115, 116), (113, 111, 116, 114), (110, 112, 117, 115), (120, 126, 110, 111), (128, 127, 117, 112), (127, 124, 115, 117), (125, 129, 118, 119), (126, 128, 112, 110), (129, 123, 113, 118), (139, 131, 123, 129), (137, 133, 128, 126), (136, 139, 129, 125), (135, 136, 142, 140), (133, 138, 127, 128), (134, 137, 126, 120), (124, 127, 145, 146), (131, 134, 120, 123), (122, 121, 147, 141), (130, 135, 140, 148), (168, 164, 136, 135), (152, 150, 130, 132), (151, 167, 134, 131), (150, 168, 135, 130), (167, 163, 137, 134), (153, 166, 138, 133), (166, 152, 132, 138), (164, 161, 139, 136), (163, 153, 133, 137), (161, 151, 131, 139), (144, 149, 146, 145), (148, 140, 141, 147), (149, 148, 147, 146), (140, 142, 143, 141), (127, 138, 144, 145), (132, 130, 148, 149), (121, 124, 146, 147), (136, 125, 143, 142), (138, 132, 149, 144), (125, 122, 141, 143), (97, 66, 160, 159), (67, 107, 162, 157), (99, 97, 159, 156), (109, 83, 165, 158), (107, 109, 158, 162), (70, 67, 157, 154), (86, 82, 155, 169), (66, 70, 154, 160), (83, 86, 169, 165), (82, 99, 156, 155)])
me_cube_009.polygons.foreach_set('use_smooth', [True] * 158)
_k = {(67, 70): 1.0, (67, 107): 1.0, (66, 70): 1.0, (83, 86): 1.0, (83, 109): 1.0, (82, 86): 1.0, (66, 97): 1.0, (82, 99): 1.0, (97, 99): 1.0, (107, 109): 1.0}
me_cube_009.attributes.new('crease_edge', 'FLOAT', 'EDGE').data.foreach_set('value', [_k.get((min(e.vertices), max(e.vertices)), 0.0) for e in me_cube_009.edges])
_uv = me_cube_009.uv_layers.new(name='UVMap')
_uv.uv.foreach_set('vector', [0.8393, 0.6305, 0.875, 0.6305, 0.875, 0.75, 0.8393, 0.75, 0.375, 0.9643, 0.625, 0.9643, 0.625, 1.0, 0.375, 1.0, 0.375, 0.1969, 0.625, 0.1969, 0.625, 0.25, 0.375, 0.25, 0.3393, 0.6305, 0.375, 0.6305, 0.375, 0.75, 0.3393, 0.75, 0.375, 0.6305, 0.625, 0.6305, 0.625, 0.75, 0.375, 0.75, 0.375, 0.4643, 0.625, 0.4643, 0.625, 0.5, 0.375, 0.5, 0.375, 0.25, 0.625, 0.25, 0.625, 0.2857, 0.375, 0.2857, 0.375, 0.2857, 0.625, 0.2857, 0.625, 0.3214, 0.375, 0.3214, 0.375, 0.3393, 0.625, 0.3393, 0.625, 0.3571, 0.375, 0.3571, 0.375, 0.3749, 0.625, 0.3749, 0.625, 0.3929, 0.375, 0.3929, 0.375, 0.4107, 0.625, 0.4107, 0.625, 0.4286, 0.375, 0.4286, 0.375, 0.4286, 0.625, 0.4286, 0.625, 0.4643, 0.375, 0.4643, 0.125, 0.6305, 0.1607, 0.6305, 0.1607, 0.75, 0.125, 0.75, 0.1607, 0.6305, 0.1964, 0.6305, 0.1964, 0.75, 0.1607, 0.75, 0.2143, 0.6305, 0.2321, 0.6305, 0.2321, 0.75, 0.2143, 0.75, 0.2499, 0.6305, 0.2679, 0.6305, 0.2679, 0.75, 0.2499, 0.75, 0.2857, 0.6305, 0.3036, 0.6305, 0.3036, 0.75, 0.2857, 0.75, 0.3036, 0.6305, 0.3393, 0.6305, 0.3393, 0.75, 0.3036, 0.75, 0.375, 0.75, 0.625, 0.75, 0.625, 0.7857, 0.375, 0.7857, 0.375, 0.7857, 0.625, 0.7857, 0.625, 0.8214, 0.375, 0.8214, 0.375, 0.8393, 0.625, 0.8393, 0.625, 0.8571, 0.375, 0.8571, 0.375, 0.8751, 0.625, 0.8751, 0.625, 0.8929, 0.375, 0.8929, 0.375, 0.9107, 0.625, 0.9107, 0.625, 0.9286, 0.375, 0.9286, 0.375, 0.9286, 0.625, 0.9286, 0.625, 0.9643, 0.375, 0.9643, 0.625, 0.6305, 0.6607, 0.6305, 0.6607, 0.75, 0.625, 0.75, 0.6607, 0.6305, 0.6964, 0.6305, 0.6964, 0.75, 0.6607, 0.75, 0.7143, 0.6305, 0.7321, 0.6305, 0.7321, 0.75, 0.7143, 0.75, 0.7501, 0.6305, 0.7679, 0.6305, 0.7679, 0.75, 0.7501, 0.75, 0.7857, 0.6305, 0.8036, 0.6305, 0.8036, 0.75, 0.7857, 0.75, 0.8036, 0.6305, 0.8393, 0.6305, 0.8393, 0.75, 0.8036, 0.75, 0.7321, 0.6305, 0.7501, 0.6305, 0.7501, 0.75, 0.7321, 0.75, 0.375, 0.8571, 0.625, 0.8571, 0.625, 0.8751, 0.375, 0.8751, 0.2321, 0.6305, 0.2499, 0.6305, 0.2499, 0.75, 0.2321, 0.75, 0.375, 0.3571, 0.625, 0.3571, 0.625, 0.3749, 0.375, 0.3749, 0.2321, 0.5918, 0.2499, 0.5918, 0.2499, 0.6305, 0.2321, 0.6305, 0.7321, 0.5918, 0.7501, 0.5918, 0.7501, 0.6305, 0.7321, 0.6305, 0.8036, 0.5918, 0.8393, 0.5918, 0.8393, 0.6305, 0.8036, 0.6305, 0.7857, 0.5918, 0.8036, 0.5918, 0.8036, 0.6305, 0.7857, 0.6305, 0.7501, 0.5918, 0.7679, 0.5918, 0.7679, 0.6305, 0.7501, 0.6305, 0.7143, 0.5918, 0.7321, 0.5918, 0.7321, 0.6305, 0.7143, 0.6305, 0.6607, 0.5918, 0.6964, 0.5918, 0.6964, 0.6305, 0.6607, 0.6305, 0.625, 0.5918, 0.6607, 0.5918, 0.6607, 0.6305, 0.625, 0.6305, 0.3036, 0.5918, 0.3393, 0.5918, 0.3393, 0.6305, 0.3036, 0.6305, 0.2857, 0.5918, 0.3036, 0.5918, 0.3036, 0.6305, 0.2857, 0.6305, 0.2499, 0.5918, 0.2679, 0.5918, 0.2679, 0.6305, 0.2499, 0.6305, 0.2143, 0.5918, 0.2321, 0.5918, 0.2321, 0.6305, 0.2143, 0.6305, 0.1607, 0.5918, 0.1964, 0.5918, 0.1964, 0.6305, 0.1607, 0.6305, 0.125, 0.5918, 0.1607, 0.5918, 0.1607, 0.6305, 0.125, 0.6305, 0.375, 0.5918, 0.625, 0.5918, 0.625, 0.6305, 0.375, 0.6305, 0.3393, 0.5918, 0.375, 0.5918, 0.375, 0.6305, 0.3393, 0.6305, 0.375, 0.0, 0.625, 0.0, 0.625, 0.1195, 0.375, 0.1195, 0.8393, 0.5918, 0.875, 0.5918, 0.875, 0.6305, 0.8393, 0.6305, 0.8393, 0.5, 0.875, 0.5, 0.875, 0.5531, 0.8393, 0.5531, 0.3393, 0.5, 0.375, 0.5, 0.375, 0.5531, 0.3393, 0.5531, 0.375, 0.5, 0.625, 0.5, 0.625, 0.5531, 0.375, 0.5531, 0.125, 0.5, 0.1607, 0.5, 0.1607, 0.5531, 0.125, 0.5531, 0.1607, 0.5, 0.1964, 0.5, 0.1964, 0.5531, 0.1607, 0.5531, 0.2143, 0.5, 0.2321, 0.5, 0.2321, 0.5531, 0.2143, 0.5531, 0.2499, 0.5, 0.2679, 0.5, 0.2679, 0.5531, 0.2499, 0.5531, 0.2857, 0.5, 0.3036, 0.5, 0.3036, 0.5531, 0.2857, 0.5531, 0.3036, 0.5, 0.3393, 0.5, 0.3393, 0.5531, 0.3036, 0.5531, 0.625, 0.5, 0.6607, 0.5, 0.6607, 0.5531, 0.625, 0.5531, 0.6607, 0.5, 0.6964, 0.5, 0.6964, 0.5531, 0.6607, 0.5531, 0.7143, 0.5, 0.7321, 0.5, 0.7321, 0.5531, 0.7143, 0.5531, 0.7501, 0.5, 0.7679, 0.5, 0.7679, 0.5531, 0.7501, 0.5531, 0.7857, 0.5, 0.8036, 0.5, 0.8036, 0.5531, 0.7857, 0.5531, 0.8036, 0.5, 0.8393, 0.5, 0.8393, 0.5531, 0.8036, 0.5531, 0.7321, 0.5, 0.7501, 0.5, 0.7501, 0.5531, 0.7321, 0.5531, 0.2321, 0.5, 0.2499, 0.5, 0.2499, 0.5531, 0.2321, 0.5531, 0.375, 0.1582, 0.625, 0.1582, 0.625, 0.1969, 0.375, 0.1969, 0.375, 0.1195, 0.625, 0.1195, 0.625, 0.1582, 0.375, 0.1582, 0.8393, 0.5531, 0.875, 0.5531, 0.875, 0.5918, 0.8393, 0.5918, 0.3393, 0.5531, 0.375, 0.5531, 0.375, 0.5918, 0.3393, 0.5918, 0.375, 0.5531, 0.625, 0.5531, 0.625, 0.5918, 0.375, 0.5918, 0.125, 0.5531, 0.1607, 0.5531, 0.1607, 0.5918, 0.125, 0.5918, 0.1607, 0.5531, 0.1964, 0.5531, 0.1964, 0.5918, 0.1607, 0.5918, 0.2143, 0.5531, 0.2321, 0.5531, 0.2321, 0.5918, 0.2143, 0.5918, 0.2499, 0.5531, 0.2679, 0.5531, 0.2679, 0.5918, 0.2499, 0.5918, 0.2857, 0.5531, 0.3036, 0.5531, 0.3036, 0.5918, 0.2857, 0.5918, 0.3036, 0.5531, 0.3393, 0.5531, 0.3393, 0.5918, 0.3036, 0.5918, 0.625, 0.5531, 0.6607, 0.5531, 0.6607, 0.5918, 0.625, 0.5918, 0.6607, 0.5531, 0.6964, 0.5531, 0.6964, 0.5918, 0.6607, 0.5918, 0.7321, 0.5918, 0.7143, 0.5918, 0.7143, 0.5918, 0.7321, 0.5918, 0.7679, 0.5918, 0.7501, 0.5918, 0.7501, 0.5918, 0.7679, 0.5918, 0.7857, 0.5531, 0.8036, 0.5531, 0.8036, 0.5918, 0.7857, 0.5918, 0.8036, 0.5531, 0.8393, 0.5531, 0.8393, 0.5918, 0.8036, 0.5918, 0.7321, 0.5531, 0.7501, 0.5531, 0.7501, 0.5531, 0.7321, 0.5531, 0.2321, 0.5531, 0.2499, 0.5531, 0.2499, 0.5918, 0.2321, 0.5918, 0.6964, 0.5531, 0.7143, 0.5531, 0.7143, 0.5918, 0.6964, 0.5918, 0.2679, 0.5531, 0.2857, 0.5531, 0.2857, 0.5918, 0.2679, 0.5918, 0.6964, 0.5, 0.7143, 0.5, 0.7143, 0.5531, 0.6964, 0.5531, 0.2679, 0.5, 0.2857, 0.5, 0.2857, 0.5531, 0.2679, 0.5531, 0.2679, 0.5918, 0.2857, 0.5918, 0.2857, 0.6305, 0.2679, 0.6305, 0.6964, 0.5918, 0.7143, 0.5918, 0.7143, 0.6305, 0.6964, 0.6305, 0.6964, 0.6305, 0.7143, 0.6305, 0.7143, 0.75, 0.6964, 0.75, 0.375, 0.8214, 0.625, 0.8214, 0.625, 0.8393, 0.375, 0.8393, 0.2679, 0.6305, 0.2857, 0.6305, 0.2857, 0.75, 0.2679, 0.75, 0.375, 0.3929, 0.625, 0.3929, 0.625, 0.4107, 0.375, 0.4107, 0.7501, 0.5918, 0.7321, 0.5918, 0.7321, 0.5918, 0.7501, 0.5918, 0.1964, 0.5531, 0.2143, 0.5531, 0.2143, 0.5918, 0.1964, 0.5918, 0.7679, 0.5, 0.7857, 0.5, 0.7857, 0.5531, 0.7679, 0.5531, 0.1964, 0.5, 0.2143, 0.5, 0.2143, 0.5531, 0.1964, 0.5531, 0.1964, 0.5918, 0.2143, 0.5918, 0.2143, 0.6305, 0.1964, 0.6305, 0.7679, 0.5918, 0.7857, 0.5918, 0.7857, 0.6305, 0.7679, 0.6305, 0.7679, 0.6305, 0.7857, 0.6305, 0.7857, 0.75, 0.7679, 0.75, 0.375, 0.8929, 0.625, 0.8929, 0.625, 0.9107, 0.375, 0.9107, 0.1964, 0.6305, 0.2143, 0.6305, 0.2143, 0.75, 0.1964, 0.75, 0.375, 0.3214, 0.625, 0.3214, 0.625, 0.3393, 0.375, 0.3393, 0.7143, 0.5531, 0.7321, 0.5531, 0.7321, 0.5918, 0.7143, 0.5918, 0.7501, 0.5531, 0.7679, 0.5531, 0.7679, 0.5918, 0.7501, 0.5918, 0.7321, 0.5531, 0.7501, 0.5531, 0.7501, 0.5918, 0.7321, 0.5918, 0.7679, 0.5531, 0.7857, 0.5531, 0.7857, 0.5918, 0.7679, 0.5918, 0.7501, 0.5531, 0.7679, 0.5531, 0.7679, 0.5531, 0.7501, 0.5531, 0.7857, 0.5531, 0.7857, 0.5918, 0.7857, 0.5918, 0.7857, 0.5531, 0.7857, 0.5918, 0.7679, 0.5918, 0.7679, 0.5918, 0.7857, 0.5918, 0.7143, 0.5918, 0.7143, 0.5531, 0.7143, 0.5531, 0.7143, 0.5918, 0.7679, 0.5531, 0.7857, 0.5531, 0.7857, 0.5531, 0.7679, 0.5531, 0.7143, 0.5531, 0.7321, 0.5531, 0.7321, 0.5531, 0.7143, 0.5531, 0.7143, 0.5531, 0.7321, 0.5531, 0.7321, 0.5531, 0.7143, 0.5531, 0.7679, 0.5531, 0.7857, 0.5531, 0.7857, 0.5531, 0.7679, 0.5531, 0.7143, 0.5918, 0.7143, 0.5531, 0.7143, 0.5531, 0.7143, 0.5918, 0.7321, 0.5918, 0.7143, 0.5918, 0.7143, 0.5918, 0.7321, 0.5918, 0.7857, 0.5531, 0.7857, 0.5918, 0.7857, 0.5918, 0.7857, 0.5531, 0.7501, 0.5531, 0.7679, 0.5531, 0.7679, 0.5531, 0.7501, 0.5531, 0.7679, 0.5918, 0.7857, 0.5918, 0.7857, 0.5918, 0.7679, 0.5918, 0.7321, 0.5531, 0.7501, 0.5531, 0.7501, 0.5531, 0.7321, 0.5531, 0.7321, 0.5918, 0.7501, 0.5918, 0.7501, 0.5918, 0.7321, 0.5918, 0.7501, 0.5918, 0.7321, 0.5918, 0.7321, 0.5918, 0.7501, 0.5918, 0.7321, 0.5918, 0.7143, 0.5918, 0.7143, 0.5918, 0.7321, 0.5918, 0.7679, 0.5918, 0.7501, 0.5918, 0.7501, 0.5918, 0.7679, 0.5918, 0.7321, 0.5531, 0.7501, 0.5531, 0.7501, 0.5531, 0.7321, 0.5531, 0.7501, 0.5918, 0.7321, 0.5918, 0.7321, 0.5918, 0.7501, 0.5918, 0.7501, 0.5531, 0.7679, 0.5531, 0.7679, 0.5531, 0.7501, 0.5531, 0.7857, 0.5531, 0.7857, 0.5918, 0.7857, 0.5918, 0.7857, 0.5531, 0.7857, 0.5918, 0.7679, 0.5918, 0.7679, 0.5918, 0.7857, 0.5918, 0.7143, 0.5918, 0.7143, 0.5531, 0.7143, 0.5531, 0.7143, 0.5918, 0.7679, 0.5531, 0.7857, 0.5531, 0.7857, 0.5531, 0.7679, 0.5531, 0.7143, 0.5531, 0.7321, 0.5531, 0.7321, 0.5531, 0.7143, 0.5531, 0.7857, 0.5918, 0.7679, 0.5918, 0.7679, 0.5918, 0.7857, 0.5918, 0.7501, 0.5918, 0.7321, 0.5918, 0.7321, 0.5918, 0.7501, 0.5918, 0.7679, 0.5918, 0.7501, 0.5918, 0.7501, 0.5918, 0.7679, 0.5918, 0.7321, 0.5918, 0.7143, 0.5918, 0.7143, 0.5918, 0.7321, 0.5918, 0.7857, 0.5918, 0.7857, 0.5918, 0.7857, 0.5918, 0.7857, 0.5918, 0.7679, 0.5918, 0.7501, 0.5918, 0.7501, 0.5918, 0.7679, 0.5918, 0.7501, 0.5918, 0.7679, 0.5918, 0.7679, 0.5918, 0.7501, 0.5918, 0.7143, 0.5918, 0.7143, 0.5918, 0.7143, 0.5918, 0.7143, 0.5918, 0.7857, 0.5918, 0.7679, 0.5918, 0.7679, 0.5918, 0.7857, 0.5918, 0.7143, 0.5918, 0.7321, 0.5918, 0.7321, 0.5918, 0.7143, 0.5918, 0.7143, 0.5531, 0.7321, 0.5531, 0.7321, 0.5531, 0.7143, 0.5531, 0.7679, 0.5531, 0.7857, 0.5531, 0.7857, 0.5531, 0.7679, 0.5531, 0.7143, 0.5918, 0.7143, 0.5531, 0.7143, 0.5531, 0.7143, 0.5918, 0.7857, 0.5918, 0.7679, 0.5918, 0.7679, 0.5918, 0.7857, 0.5918, 0.7857, 0.5531, 0.7857, 0.5918, 0.7857, 0.5918, 0.7857, 0.5531, 0.7501, 0.5531, 0.7679, 0.5531, 0.7679, 0.5531, 0.7501, 0.5531, 0.7501, 0.5918, 0.7321, 0.5918, 0.7321, 0.5918, 0.7501, 0.5918, 0.7321, 0.5531, 0.7501, 0.5531, 0.7501, 0.5531, 0.7321, 0.5531, 0.7679, 0.5918, 0.7501, 0.5918, 0.7501, 0.5918, 0.7679, 0.5918, 0.7321, 0.5918, 0.7143, 0.5918, 0.7143, 0.5918, 0.7321, 0.5918])
me_cube_009.materials.append(mat_frame)
me_cube_009.use_remesh_preserve_volume = False
me_cube_009.use_remesh_preserve_attributes = False
me_cube_009.use_mirror_vertex_groups = False
me_cube_009.update()
me_cube_010 = bpy.data.meshes.new('Cube.010')
me_cube_010.from_pydata([(-2.798, 0.2359, 9.194), (-2.775, -0.4847, 9.194), (-2.722, -1.203, 9.194), (-2.636, -1.918, 9.194), (-2.52, -2.626, 9.194), (-2.373, -3.328, 9.194), (-2.195, -4.02, 9.194), (-1.988, -4.702, 9.194), (-1.75, -5.372, 9.194), (-1.517, -5.945, 9.194), (-2.798, 0.2359, 3.429), (-2.775, -0.4847, 3.429), (-2.722, -1.203, 3.429), (-2.636, -1.918, 3.429), (-2.52, -2.626, 3.429), (-2.373, -3.328, 3.429), (-2.195, -4.02, 3.429), (-1.988, -4.702, 3.429), (-1.75, -5.372, 3.429), (-1.517, -5.945, 3.429), (-1.819, -4.67, 9.194), (-1.582, -5.34, 9.194), (-2.027, -3.989, 9.194), (-2.205, -3.296, 9.194), (-2.352, -2.595, 9.194), (-2.468, -1.886, 9.194), (-2.554, -1.171, 9.194), (-2.607, -0.453, 9.194), (-2.63, 0.2675, 9.194), (-1.349, -5.913, 9.194), (-2.63, 0.2675, 3.429), (-2.607, -0.453, 3.429), (-2.554, -1.171, 3.429), (-2.468, -1.886, 3.429), (-2.352, -2.595, 3.429), (-2.205, -3.296, 3.429), (-2.027, -3.989, 3.429), (-1.819, -4.67, 3.429), (-1.582, -5.34, 3.429), (-1.349, -5.913, 3.429), (-2.798, 0.2359, 3.864), (-2.775, -0.4847, 3.864), (-2.722, -1.203, 3.864), (-2.636, -1.918, 3.864), (-2.52, -2.626, 3.864), (-2.373, -3.328, 3.864), (-2.195, -4.02, 3.864), (-1.988, -4.702, 3.864), (-1.75, -5.372, 3.864), (-1.517, -5.945, 3.864), (-2.63, 0.2675, 3.864), (-2.607, -0.453, 3.864), (-2.554, -1.171, 3.864), (-2.468, -1.886, 3.864), (-2.352, -2.595, 3.864), (-2.205, -3.296, 3.864), (-2.027, -3.989, 3.864), (-1.819, -4.67, 3.864), (-1.582, -5.34, 3.864), (-1.349, -5.913, 3.864), (-2.798, 0.2359, 8.95), (-2.775, -0.4847, 8.95), (-2.722, -1.203, 8.95), (-2.636, -1.918, 8.95), (-2.52, -2.626, 8.95), (-2.373, -3.328, 8.95), (-2.195, -4.02, 8.95), (-1.988, -4.702, 8.95), (-1.75, -5.372, 8.95), (-1.517, -5.945, 8.95), (-2.63, 0.2675, 8.95), (-2.607, -0.453, 8.95), (-2.554, -1.171, 8.95), (-2.468, -1.886, 8.95), (-2.352, -2.595, 8.95), (-2.205, -3.296, 8.95), (-2.027, -3.989, 8.95), (-1.819, -4.67, 8.95), (-1.582, -5.34, 8.95), (-1.349, -5.913, 8.95), (-2.795, 0.6999, 9.194), (-2.763, 1.163, 9.194), (-2.686, 1.88, 9.194), (-2.578, 2.592, 9.194), (-2.44, 3.298, 9.194), (-2.27, 3.996, 9.194), (-2.071, 4.684, 9.194), (-1.841, 5.362, 9.194), (-1.583, 6.026, 9.194), (-1.296, 6.675, 9.194), (-1.02, 7.23, 9.194), (-2.795, 0.6999, 3.429), (-2.763, 1.163, 3.429), (-2.686, 1.88, 3.429), (-2.578, 2.592, 3.429), (-2.44, 3.298, 3.429), (-2.27, 3.996, 3.429), (-2.071, 4.684, 3.429), (-1.841, 5.362, 3.429), (-1.583, 6.026, 3.429), (-1.296, 6.675, 3.429), (-1.02, 7.23, 3.429), (-1.418, 5.981, 9.194), (-1.13, 6.631, 9.194), (-1.676, 5.317, 9.194), (-1.906, 4.64, 9.194), (-2.105, 3.952, 9.194), (-2.274, 3.254, 9.194), (-2.413, 2.548, 9.194), (-2.521, 1.835, 9.194), (-2.598, 1.119, 9.194), (-2.629, 0.6936, 9.194), (-0.8549, 7.185, 9.194), (-2.629, 0.6936, 3.429), (-2.598, 1.119, 3.429), (-2.521, 1.835, 3.429), (-2.413, 2.548, 3.429), (-2.274, 3.254, 3.429), (-2.105, 3.952, 3.429), (-1.906, 4.64, 3.429), (-1.676, 5.317, 3.429), (-1.418, 5.981, 3.429), (-1.13, 6.631, 3.429), (-0.8549, 7.185, 3.429), (-2.763, 1.163, 3.864), (-2.795, 0.6999, 3.864), (-2.686, 1.88, 3.864), (-2.578, 2.592, 3.864), (-2.44, 3.298, 3.864), (-2.27, 3.996, 3.864), (-2.071, 4.684, 3.864), (-1.841, 5.362, 3.864), (-1.583, 6.026, 3.864), (-1.296, 6.675, 3.864), (-1.02, 7.23, 3.864), (-2.598, 1.119, 3.864), (-2.629, 0.6936, 3.864), (-2.521, 1.835, 3.864), (-2.413, 2.548, 3.864), (-2.274, 3.254, 3.864), (-2.105, 3.952, 3.864), (-1.906, 4.64, 3.864), (-1.676, 5.317, 3.864), (-1.418, 5.981, 3.864), (-1.13, 6.631, 3.864), (-0.8549, 7.185, 3.864), (-2.795, 0.6999, 8.95), (-2.629, 0.6936, 8.95), (-2.763, 1.163, 8.95), (-2.686, 1.88, 8.95), (-2.578, 2.592, 8.95), (-2.44, 3.298, 8.95), (-2.27, 3.996, 8.95), (-2.071, 4.684, 8.95), (-1.841, 5.362, 8.95), (-1.583, 6.026, 8.95), (-1.296, 6.675, 8.95), (-1.02, 7.23, 8.95), (-2.598, 1.119, 8.95), (-2.521, 1.835, 8.95), (-2.413, 2.548, 8.95), (-2.274, 3.254, 8.95), (-2.105, 3.952, 8.95), (-1.906, 4.64, 8.95), (-1.676, 5.317, 8.95), (-1.418, 5.981, 8.95), (-1.13, 6.631, 8.95), (-0.8549, 7.185, 8.95), (-1.629, -5.671, 9.194), (-1.629, -5.671, 3.429), (-1.46, -5.639, 9.194), (-1.46, -5.639, 3.429), (-1.46, -5.639, 3.864), (-1.629, -5.671, 3.864), (-1.46, -5.639, 8.95), (-1.629, -5.671, 8.95), (-1.153, 6.962, 9.194), (-1.153, 6.962, 3.429), (-0.9878, 6.918, 9.194), (-0.9878, 6.918, 3.429), (-0.9878, 6.918, 3.864), (-1.153, 6.962, 3.864), (-0.9878, 6.918, 8.95), (-1.153, 6.962, 8.95)], [], [(60, 0, 80, 146), (175, 168, 8, 68), (68, 8, 7, 67), (67, 7, 6, 66), (66, 6, 5, 65), (65, 5, 4, 64), (64, 4, 3, 63), (63, 3, 2, 62), (62, 2, 1, 61), (61, 1, 0, 60), (70, 147, 111, 28), (174, 78, 21, 170), (78, 77, 20, 21), (77, 76, 22, 20), (76, 75, 23, 22), (75, 74, 24, 23), (74, 73, 25, 24), (73, 72, 26, 25), (72, 71, 27, 26), (71, 70, 28, 27), (12, 11, 31, 32), (2, 3, 25, 26), (13, 12, 32, 33), (1, 2, 26, 27), (14, 13, 33, 34), (0, 1, 27, 28), (7, 8, 21, 20), (15, 14, 34, 35), (49, 19, 39, 59), (80, 0, 28, 111), (6, 7, 20, 22), (16, 15, 35, 36), (168, 9, 29, 170), (5, 6, 22, 23), (17, 16, 36, 37), (10, 91, 113, 30), (4, 5, 23, 24), (18, 17, 37, 38), (11, 10, 30, 31), (3, 4, 24, 25), (169, 18, 38, 171), (69, 49, 59, 79), (31, 30, 50, 51), (32, 31, 51, 52), (33, 32, 52, 53), (34, 33, 53, 54), (35, 34, 54, 55), (36, 35, 55, 56), (37, 36, 56, 57), (38, 37, 57, 58), (171, 38, 58, 172), (30, 113, 136, 50), (11, 41, 40, 10), (12, 42, 41, 11), (13, 43, 42, 12), (14, 44, 43, 13), (15, 45, 44, 14), (16, 46, 45, 15), (17, 47, 46, 16), (18, 48, 47, 17), (169, 173, 48, 18), (10, 40, 125, 91), (9, 69, 79, 29), (51, 50, 70, 71), (52, 51, 71, 72), (53, 52, 72, 73), (54, 53, 73, 74), (55, 54, 74, 75), (56, 55, 75, 76), (57, 56, 76, 77), (58, 57, 77, 78), (172, 58, 78, 174), (50, 136, 147, 70), (41, 61, 60, 40), (42, 62, 61, 41), (43, 63, 62, 42), (44, 64, 63, 43), (45, 65, 64, 44), (46, 66, 65, 45), (47, 67, 66, 46), (48, 68, 67, 47), (173, 175, 68, 48), (40, 60, 146, 125), (148, 146, 80, 81), (183, 156, 89, 176), (156, 155, 88, 89), (155, 154, 87, 88), (154, 153, 86, 87), (153, 152, 85, 86), (152, 151, 84, 85), (151, 150, 83, 84), (150, 149, 82, 83), (149, 148, 81, 82), (158, 110, 111, 147), (182, 178, 103, 166), (166, 103, 102, 165), (165, 102, 104, 164), (164, 104, 105, 163), (163, 105, 106, 162), (162, 106, 107, 161), (161, 107, 108, 160), (160, 108, 109, 159), (159, 109, 110, 158), (94, 116, 115, 93), (83, 108, 107, 84), (95, 117, 116, 94), (82, 109, 108, 83), (96, 118, 117, 95), (81, 110, 109, 82), (88, 102, 103, 89), (97, 119, 118, 96), (134, 145, 123, 101), (80, 111, 110, 81), (87, 104, 102, 88), (98, 120, 119, 97), (176, 178, 112, 90), (86, 105, 104, 87), (99, 121, 120, 98), (92, 114, 113, 91), (85, 106, 105, 86), (100, 122, 121, 99), (93, 115, 114, 92), (84, 107, 106, 85), (177, 179, 122, 100), (157, 167, 145, 134), (115, 137, 135, 114), (116, 138, 137, 115), (117, 139, 138, 116), (118, 140, 139, 117), (119, 141, 140, 118), (120, 142, 141, 119), (121, 143, 142, 120), (122, 144, 143, 121), (179, 180, 144, 122), (114, 135, 136, 113), (93, 92, 124, 126), (94, 93, 126, 127), (95, 94, 127, 128), (96, 95, 128, 129), (97, 96, 129, 130), (98, 97, 130, 131), (99, 98, 131, 132), (100, 99, 132, 133), (177, 100, 133, 181), (92, 91, 125, 124), (90, 112, 167, 157), (137, 159, 158, 135), (138, 160, 159, 137), (139, 161, 160, 138), (140, 162, 161, 139), (141, 163, 162, 140), (142, 164, 163, 141), (143, 165, 164, 142), (144, 166, 165, 143), (180, 182, 166, 144), (135, 158, 147, 136), (126, 124, 148, 149), (127, 126, 149, 150), (128, 127, 150, 151), (129, 128, 151, 152), (130, 129, 152, 153), (131, 130, 153, 154), (132, 131, 154, 155), (133, 132, 155, 156), (181, 133, 156, 183), (124, 125, 146, 148), (49, 69, 175, 173), (59, 172, 174, 79), (19, 49, 173, 169), (39, 171, 172, 59), (19, 169, 171, 39), (8, 168, 170, 21), (79, 174, 170, 29), (69, 9, 168, 175), (134, 181, 183, 157), (145, 167, 182, 180), (101, 177, 181, 134), (123, 145, 180, 179), (101, 123, 179, 177), (89, 103, 178, 176), (167, 112, 178, 182), (157, 183, 176, 90)])
me_cube_010.polygons.foreach_set('use_smooth', [True] * 182)
me_cube_010.polygons.foreach_set('material_index', [0, 0, 0, 0, 0, 0, 0, 0, 0, 0, 0, 0, 0, 0, 0, 0, 0, 0, 0, 0, 0, 0, 0, 0, 0, 0, 0, 0, 0, 0, 0, 0, 0, 0, 0, 0, 0, 0, 0, 0, 0, 0, 0, 0, 0, 0, 0, 0, 0, 0, 0, 0, 0, 0, 0, 0, 0, 0, 0, 0, 0, 0, 0, 3, 3, 3, 3, 3, 3, 3, 3, 3, 3, 0, 0, 0, 0, 0, 0, 0, 0, 0, 0, 0, 0, 0, 0, 0, 0, 0, 0, 0, 0, 0, 0, 0, 0, 0, 0, 0, 0, 0, 0, 0, 0, 0, 0, 0, 0, 0, 0, 0, 0, 0, 0, 0, 0, 0, 0, 0, 0, 0, 0, 0, 0, 0, 0, 0, 0, 0, 0, 0, 0, 0, 0, 0, 0, 0, 0, 0, 0, 0, 0, 0, 0, 0, 3, 3, 3, 3, 3, 3, 3, 3, 3, 3, 0, 0, 0, 0, 0, 0, 0, 0, 0, 0, 0, 0, 0, 0, 0, 0, 0, 0, 0, 0, 0, 0, 0, 0, 0, 0])
_uv = me_cube_010.uv_layers.new(name='UVMap')
_uv.uv.foreach_set('vector', [0.0, 0.0, 0.0, 0.0, 0.0, 0.0, 0.0, 0.0, 0.0, 0.0, 0.0, 0.0, 0.0, 0.0, 0.0, 0.0, 0.0, 0.0, 0.0, 0.0, 0.0, 0.0, 0.0, 0.0, 0.0, 0.0, 0.0, 0.0, 0.0, 0.0, 0.0, 0.0, 0.0, 0.0, 0.0, 0.0, 0.0, 0.0, 0.0, 0.0, 0.0, 0.0, 0.0, 0.0, 0.0, 0.0, 0.0, 0.0, 0.0, 0.0, 0.0, 0.0, 0.0, 0.0, 0.0, 0.0, 0.0, 0.0, 0.0, 0.0, 0.0, 0.0, 0.0, 0.0, 0.0, 0.0, 0.0, 0.0, 0.0, 0.0, 0.0, 0.0, 0.0, 0.0, 0.0, 0.0, 0.0, 0.0, 0.0, 0.0, 0.0, 0.0, 0.0, 0.0, 0.0, 0.0, 0.0, 0.0, 0.0, 0.0, 0.0, 0.0, 0.0, 0.0, 0.0, 0.0, 0.0, 0.0, 0.0, 0.0, 0.0, 0.0, 0.0, 0.0, 0.0, 0.0, 0.0, 0.0, 0.0, 0.0, 0.0, 0.0, 0.0, 0.0, 0.0, 0.0, 0.0, 0.0, 0.0, 0.0, 0.0, 0.0, 0.0, 0.0, 0.0, 0.0, 0.0, 0.0, 0.0, 0.0, 0.0, 0.0, 0.0, 0.0, 0.0, 0.0, 0.0, 0.0, 0.0, 0.0, 0.0, 0.0, 0.0, 0.0, 0.0, 0.0, 0.0, 0.0, 0.0, 0.0, 0.0, 0.0, 0.0, 0.0, 0.0, 0.0, 0.0, 0.0, 0.0, 0.0, 0.0, 0.0, 0.0, 0.0, 0.0, 0.0, 0.0, 0.0, 0.0, 0.0, 0.0, 0.0, 0.0, 0.0, 0.0, 0.0, 0.0, 0.0, 0.0, 0.0, 0.0, 0.0, 0.0, 0.0, 0.0, 0.0, 0.0, 0.0, 0.0, 0.0, 0.0, 0.0, 0.0, 0.0, 0.0, 0.0, 0.0, 0.0, 0.0, 0.0, 0.0, 0.0, 0.0, 0.0, 0.0, 0.0, 0.0, 0.0, 0.0, 0.0, 0.0, 0.0, 0.0, 0.0, 0.0, 0.0, 0.0, 0.0, 0.0, 0.0, 0.0, 0.0, 0.0, 0.0, 0.0, 0.0, 0.0, 0.0, 0.0, 0.0, 0.0, 0.0, 0.0, 0.0, 0.0, 0.0, 0.0, 0.0, 0.0, 0.0, 0.0, 0.0, 0.0, 0.0, 0.0, 0.0, 0.0, 0.0, 0.0, 0.0, 0.0, 0.0, 0.0, 0.0, 0.0, 0.0, 0.0, 0.0, 0.0, 0.0, 0.0, 0.0, 0.0, 0.0, 0.0, 0.0, 0.0, 0.0, 0.0, 0.0, 0.0, 0.0, 0.0, 0.0, 0.0, 0.0, 0.0, 0.0, 0.0, 0.0, 0.0, 0.0, 0.0, 0.0, 0.0, 0.0, 0.0, 0.0, 0.0, 0.0, 0.0, 0.0, 0.0, 0.0, 0.0, 0.0, 0.0, 0.0, 0.0, 0.0, 0.0, 0.0, 0.0, 0.0, 0.0, 0.0, 0.0, 0.0, 0.0, 0.0, 0.0, 0.0, 0.0, 0.0, 0.0, 0.0, 0.0, 0.0, 0.0, 0.0, 0.0, 0.0, 0.0, 0.0, 0.0, 0.0, 0.0, 0.0, 0.0, 0.0, 0.0, 0.0, 0.0, 0.0, 0.0, 0.0, 0.0, 0.0, 0.0, 0.0, 0.0, 0.0, 0.0, 0.0, 0.0, 0.0, 0.0, 0.0, 0.0, 0.0, 0.0, 0.0, 0.0, 0.0, 0.0, 0.0, 0.0, 0.0, 0.0, 0.0, 0.0, 0.0, 0.0, 0.0, 0.0, 0.0, 0.0, 0.0, 0.0, 0.0, 0.0, 0.0, 0.0, 0.0, 0.0, 0.0, 0.0, 0.0, 0.0, 0.0, 0.0, 0.0, 0.0, 0.0, 0.0, 0.0, 0.0, 0.0, 0.0, 0.0, 0.0, 0.0, 0.0, 0.0, 0.0, 0.0, 0.0, 0.0, 0.0, 0.0, 0.0, 0.0, 0.0, 0.0, 0.0, 0.0, 0.0, 0.0, 0.0, 0.0, 0.0, 0.0, 0.0, 0.0, 0.0, 0.0, 0.0, 0.0, 0.0, 0.0, 0.0, 0.0, 0.0, 0.0, 0.0, 0.0, 0.0, 0.0, 0.0, 0.0, 0.0, 0.0, 0.0, 0.0, 0.0, 0.0, 0.0, 0.0, 0.0, 0.0, 0.0, 0.0, 0.0, 0.0, 0.0, 0.0, 0.0, 0.0, 0.0, 0.0, 0.0, 0.0, 0.0, 0.0, 0.0, 0.0, 0.0, 0.0, 0.0, 0.0, 0.0, 0.0, 0.0, 0.0, 0.0, 0.0, 0.0, 0.0, 0.0, 0.0, 0.0, 0.0, 0.0, 0.0, 0.0, 0.0, 0.0, 0.0, 0.0, 0.0, 0.0, 0.0, 0.0, 0.0, 0.0, 0.0, 0.0, 0.0, 0.0, 0.0, 0.0, 0.0, 0.0, 0.0, 0.0, 0.0, 0.0, 0.0, 0.0, 0.0, 0.0, 0.0, 0.0, 0.0, 0.0, 0.0, 0.0, 0.0, 0.0, 0.0, 0.0, 0.0, 0.0, 0.0, 0.0, 0.0, 0.0, 0.0, 0.0, 0.0, 0.0, 0.0, 0.0, 0.0, 0.0, 0.0, 0.0, 0.0, 0.0, 0.0, 0.0, 0.0, 0.0, 0.0, 0.0, 0.0, 0.0, 0.0, 0.0, 0.0, 0.0, 0.0, 0.0, 0.0, 0.0, 0.0, 0.0, 0.0, 0.0, 0.0, 0.0, 0.0, 0.0, 0.0, 0.0, 0.0, 0.0, 0.0, 0.0, 0.0, 0.0, 0.0, 0.0, 0.0, 0.0, 0.0, 0.0, 0.0, 0.0, 0.0, 0.0, 0.0, 0.0, 0.0, 0.0, 0.0, 0.0, 0.0, 0.0, 0.0, 0.0, 0.0, 0.0, 0.0, 0.0, 0.0, 0.0, 0.0, 0.0, 0.0, 0.0, 0.0, 0.0, 0.0, 0.0, 0.0, 0.0, 0.0, 0.0, 0.0, 0.0, 0.0, 0.0, 0.0, 0.0, 0.0, 0.0, 0.0, 0.0, 0.0, 0.0, 0.0, 0.0, 0.0, 0.0, 0.0, 0.0, 0.0, 0.0, 0.0, 0.0, 0.0, 0.0, 0.0, 0.0, 0.0, 0.0, 0.0, 0.0, 0.0, 0.0, 0.0, 0.0, 0.0, 0.0, 0.0, 0.0, 0.0, 0.0, 0.0, 0.0, 0.0, 0.0, 0.0, 0.0, 0.0, 0.0, 0.0, 0.0, 0.0, 0.0, 0.0, 0.0, 0.0, 0.0, 0.0, 0.0, 0.0, 0.0, 0.0, 0.0, 0.0, 0.0, 0.0, 0.0, 0.0, 0.0, 0.0, 0.0, 0.0, 0.0, 0.0, 0.0, 0.0, 0.0, 0.0, 0.0, 0.0, 0.0, 0.0, 0.0, 0.0, 0.0, 0.0, 0.0, 0.0, 0.0, 0.0, 0.0, 0.0, 0.0, 0.0, 0.0, 0.0, 0.0, 0.0, 0.0, 0.0, 0.0, 0.0, 0.0, 0.0, 0.0, 0.0, 0.0, 0.0, 0.0, 0.0, 0.0, 0.0, 0.0, 0.0, 0.0, 0.0, 0.0, 0.0, 0.0, 0.0, 0.0, 0.0, 0.0, 0.0, 0.0, 0.0, 0.0, 0.0, 0.0, 0.0, 0.0, 0.0, 0.0, 0.0, 0.0, 0.0, 0.0, 0.0, 0.0, 0.0, 0.0, 0.0, 0.0, 0.0, 0.0, 0.0, 0.0, 0.0, 0.0, 0.0, 0.0, 0.0, 0.0, 0.0, 0.0, 0.0, 0.0, 0.0, 0.0, 0.0, 0.0, 0.0, 0.0, 0.0, 0.0, 0.0, 0.0, 0.0, 0.0, 0.0, 0.0, 0.0, 0.0, 0.0, 0.0, 0.0, 0.0, 0.0, 0.0, 0.0, 0.0, 0.0, 0.0, 0.0, 0.0, 0.0, 0.0, 0.0, 0.0, 0.0, 0.0, 0.0, 0.0, 0.0, 0.0, 0.0, 0.0, 0.0, 0.0, 0.0, 0.0, 0.0, 0.0, 0.0, 0.0, 0.0, 0.0, 0.0, 0.0, 0.0, 0.0, 0.0, 0.0, 0.0, 0.0, 0.0, 0.0, 0.0, 0.0, 0.0, 0.0, 0.0, 0.0, 0.0, 0.0, 0.0, 0.0, 0.0, 0.0, 0.0, 0.0, 0.0, 0.0, 0.0, 0.0, 0.0, 0.0, 0.0, 0.0, 0.0, 0.0, 0.0, 0.0, 0.0, 0.0, 0.0, 0.0, 0.0, 0.0, 0.0, 0.0, 0.0, 0.0, 0.0, 0.0, 0.0, 0.0, 0.0, 0.0, 0.0, 0.0, 0.0, 0.0, 0.0, 0.0, 0.0, 0.0, 0.0, 0.0, 0.0, 0.0, 0.0, 0.0, 0.0, 0.0, 0.0, 0.0, 0.0, 0.0, 0.0, 0.0, 0.0, 0.0, 0.0, 0.0, 0.0, 0.0, 0.0, 0.0, 0.0, 0.0, 0.0, 0.0, 0.0, 0.0, 0.0, 0.0, 0.0, 0.0, 0.0, 0.0, 0.0, 0.0, 0.0, 0.0, 0.0, 0.0, 0.0, 0.0, 0.0, 0.0, 0.0, 0.0, 0.0, 0.0, 0.0, 0.0, 0.0, 0.0, 0.0, 0.0, 0.0, 0.0, 0.0, 0.0, 0.0, 0.0, 0.0, 0.0, 0.0, 0.0, 0.0, 0.0, 0.0, 0.0, 0.0, 0.0, 0.0, 0.0, 0.0, 0.0, 0.0, 0.0, 0.0, 0.0, 0.0, 0.0, 0.0, 0.0, 0.0, 0.0, 0.0, 0.0, 0.0, 0.0, 0.0, 0.0, 0.0, 0.0, 0.0, 0.0, 0.0, 0.0, 0.0, 0.0, 0.0, 0.0, 0.0, 0.0, 0.0, 0.0, 0.0, 0.0, 0.0, 0.0, 0.0, 0.0, 0.0, 0.0, 0.0, 0.0, 0.0, 0.0, 0.0, 0.0, 0.0, 0.0, 0.0, 0.0, 0.0, 0.0, 0.0, 0.0, 0.0, 0.0, 0.0, 0.0, 0.0, 0.0, 0.0, 0.0, 0.0, 0.0, 0.0, 0.0, 0.0, 0.0, 0.0, 0.0, 0.0, 0.0, 0.0, 0.0, 0.0, 0.0, 0.0, 0.0, 0.0, 0.0, 0.0, 0.0, 0.0, 0.0, 0.0, 0.0, 0.0, 0.0, 0.0, 0.0, 0.0, 0.0, 0.0, 0.0, 0.0, 0.0, 0.0, 0.0, 0.0, 0.0, 0.0, 0.0, 0.0, 0.0, 0.0, 0.0, 0.0, 0.0, 0.0, 0.0, 0.0, 0.0, 0.0, 0.0, 0.0, 0.0, 0.0, 0.0, 0.0, 0.0, 0.0, 0.0, 0.0, 0.0, 0.0, 0.0, 0.0, 0.0, 0.0, 0.0, 0.0, 0.0, 0.0, 0.0, 0.0, 0.0, 0.0, 0.0, 0.0, 0.0, 0.0, 0.0, 0.0, 0.0, 0.0, 0.0, 0.0, 0.0, 0.0, 0.0, 0.0, 0.0, 0.0, 0.0, 0.0, 0.0, 0.0, 0.0, 0.0, 0.0, 0.0, 0.0, 0.0, 0.0, 0.0, 0.0, 0.0, 0.0, 0.0, 0.0, 0.0, 0.0, 0.0, 0.0, 0.0, 0.0, 0.0, 0.0, 0.0, 0.0, 0.0, 0.0, 0.0, 0.0, 0.0, 0.0, 0.0, 0.0, 0.0, 0.0, 0.0, 0.0, 0.0, 0.0, 0.0, 0.0, 0.0, 0.0, 0.0, 0.0, 0.0, 0.0, 0.0, 0.0, 0.0, 0.0, 0.0, 0.0, 0.0, 0.0, 0.0, 0.0, 0.0, 0.0, 0.0, 0.0, 0.0, 0.0, 0.0, 0.0, 0.0, 0.0, 0.0, 0.0, 0.0, 0.0, 0.0, 0.0, 0.0, 0.0, 0.0, 0.0, 0.0, 0.0, 0.0, 0.0, 0.0, 0.0, 0.0, 0.0, 0.0, 0.0, 0.0, 0.0, 0.0, 0.0, 0.0, 0.0, 0.0, 0.0, 0.0, 0.0, 0.0, 0.0, 0.0, 0.0, 0.0, 0.0, 0.0, 0.0, 0.0, 0.0, 0.0, 0.0, 0.0, 0.0, 0.0, 0.0, 0.0, 0.0, 0.0, 0.0, 0.0, 0.0, 0.0, 0.0, 0.0, 0.0, 0.0, 0.0, 0.0, 0.0, 0.0, 0.0, 0.0, 0.0, 0.0, 0.0, 0.0, 0.0, 0.0, 0.0, 0.0, 0.0, 0.0, 0.0, 0.0, 0.0, 0.0, 0.0, 0.0, 0.0, 0.0, 0.0, 0.0, 0.0, 0.0, 0.0, 0.0, 0.0, 0.0, 0.0, 0.0, 0.0, 0.0, 0.0, 0.0, 0.0, 0.0, 0.0, 0.0, 0.0, 0.0, 0.0, 0.0, 0.0, 0.0, 0.0, 0.0, 0.0, 0.0, 0.0, 0.0, 0.0, 0.0, 0.0, 0.0, 0.0, 0.0, 0.0, 0.0, 0.0, 0.0, 0.0, 0.0, 0.0, 0.0, 0.0, 0.0, 0.0, 0.0, 0.0, 0.0, 0.0, 0.0, 0.0, 0.0, 0.0, 0.0, 0.0, 0.0, 0.0, 0.0, 0.0, 0.0, 0.0, 0.0, 0.0, 0.0, 0.0, 0.0, 0.0, 0.0, 0.0, 0.0, 0.0, 0.0, 0.0, 0.0, 0.0, 0.0, 0.0, 0.0, 0.0, 0.0, 0.0, 0.0, 0.0, 0.0, 0.0, 0.0, 0.0, 0.0, 0.0, 0.0, 0.0, 0.0, 0.0, 0.0, 0.0, 0.0, 0.0, 0.0, 0.0, 0.0, 0.0, 0.0, 0.0, 0.0, 0.0, 0.0, 0.0, 0.0, 0.0, 0.0, 0.0, 0.0, 0.0, 0.0, 0.0, 0.0, 0.0, 0.0, 0.0, 0.0, 0.0, 0.0, 0.0, 0.0, 0.0, 0.0, 0.0, 0.0, 0.0, 0.0, 0.0, 0.0, 0.0, 0.0, 0.0, 0.0, 0.0, 0.0, 0.0, 0.0, 0.0, 0.0, 0.0, 0.0, 0.0, 0.0, 0.0, 0.0, 0.0, 0.0, 0.0, 0.0, 0.0, 0.0, 0.0, 0.0, 0.0, 0.0, 0.0, 0.0, 0.0, 0.0, 0.0, 0.0, 0.0, 0.0, 0.0, 0.0, 0.0, 0.0, 0.0, 0.0, 0.0, 0.0, 0.0, 0.0, 0.0, 0.0, 0.0, 0.0, 0.0, 0.0, 0.0, 0.0, 0.0, 0.0, 0.0, 0.0, 0.0, 0.0, 0.0, 0.0, 0.0, 0.0, 0.0, 0.0, 0.0, 0.0, 0.0, 0.0, 0.0, 0.0, 0.0, 0.0, 0.0, 0.0, 0.0, 0.0, 0.0, 0.0, 0.0, 0.0, 0.0, 0.0])
me_cube_010.materials.append(mat_frame)
me_cube_010.materials.append(None)
me_cube_010.materials.append(mat_screen)
me_cube_010.materials.append(mat_material_002)
me_cube_010.use_remesh_preserve_volume = False
me_cube_010.use_remesh_preserve_attributes = False
me_cube_010.use_mirror_vertex_groups = False
me_cube_010.update()
me_cube_011 = bpy.data.meshes.new('Cube.011')
me_cube_011.from_pydata([(0.8901, -0.7685, 0.2656), (0.8901, 0.7732, 0.2656), (-0.00521, -0.7685, 0.2656), (-0.00521, 0.7732, 0.2656), (0.8901, -0.7685, 0.4977), (0.8901, 0.7732, 0.4977), (-0.00521, -0.7685, 0.4977), (-0.00521, 0.7732, 0.4977)], [], [(0, 2, 3, 1), (4, 5, 7, 6), (2, 0, 4, 6), (3, 2, 6, 7), (1, 3, 7, 5), (0, 1, 5, 4)])
_uv = me_cube_011.uv_layers.new(name='UVMap')
_uv.uv.foreach_set('vector', [0.0, 0.0, 0.0, 0.0, 0.0, 0.0, 0.0, 0.0, 0.0, 0.0, 0.0, 0.0, 0.0, 0.0, 0.0, 0.0, 0.0, 0.0, 0.0, 0.0, 0.0, 0.0, 0.0, 0.0, 0.0, 0.0, 0.0, 0.0, 0.0, 0.0, 0.0, 0.0, 0.0, 0.0, 0.0, 0.0, 0.0, 0.0, 0.0, 0.0, 0.0, 0.0, 0.0, 0.0, 0.0, 0.0, 0.0, 0.0])
me_cube_011.materials.append(mat_material)
me_cube_011.use_remesh_preserve_volume = False
me_cube_011.use_remesh_preserve_attributes = False
me_cube_011.use_mirror_vertex_groups = False
me_cube_011.update()
me_cube_012 = bpy.data.meshes.new('Cube.012')
me_cube_012.from_pydata([(0.8901, -0.5742, 0.2656), (0.8901, 0.5789, 0.2656), (-0.00521, -0.5742, 0.2656), (-0.00521, 0.5789, 0.2656), (0.8901, -0.5742, 0.4977), (0.8901, 0.5789, 0.4977), (-0.00521, -0.5742, 0.4977), (-0.00521, 0.5789, 0.4977)], [], [(0, 2, 3, 1), (4, 5, 7, 6), (2, 0, 4, 6), (3, 2, 6, 7), (1, 3, 7, 5), (0, 1, 5, 4)])
_uv = me_cube_012.uv_layers.new(name='UVMap')
_uv.uv.foreach_set('vector', [0.0, 0.0, 0.0, 0.0, 0.0, 0.0, 0.0, 0.0, 0.0, 0.0, 0.0, 0.0, 0.0, 0.0, 0.0, 0.0, 0.0, 0.0, 0.0, 0.0, 0.0, 0.0, 0.0, 0.0, 0.0, 0.0, 0.0, 0.0, 0.0, 0.0, 0.0, 0.0, 0.0, 0.0, 0.0, 0.0, 0.0, 0.0, 0.0, 0.0, 0.0, 0.0, 0.0, 0.0, 0.0, 0.0, 0.0, 0.0])
me_cube_012.materials.append(mat_material)
me_cube_012.use_remesh_preserve_volume = False
me_cube_012.use_remesh_preserve_attributes = False
me_cube_012.use_mirror_vertex_groups = False
me_cube_012.update()

# ---- curves / text
txt_text = bpy.data.curves.new('Text', 'FONT')
txt_text.dimensions = '2D'
txt_text.body = 'Switch \nCam/Mic'
txt_text_001 = bpy.data.curves.new('Text.001', 'FONT')
txt_text_001.dimensions = '2D'
txt_text_001.body = 'Switch\nKeyboard'
txt_text_002 = bpy.data.curves.new('Text.002', 'FONT')
txt_text_002.dimensions = '2D'
txt_text_002.body = 'Switch\nMouse'

# ---- objects
ob_cube = bpy.data.objects.new('Cube', me_cube)
ob_light = bpy.data.objects.new('Light', light_light)
ob_cube_001 = bpy.data.objects.new('Cube.001', me_cube_001)
ob_cube_002 = bpy.data.objects.new('Cube.002', me_cube_002)
ob_cube_003 = bpy.data.objects.new('Cube.003', me_cube_003)
ob_cube_005 = bpy.data.objects.new('Cube.005', me_cube_005)
ob_cube_006 = bpy.data.objects.new('Cube.006', me_cube_006)
ob_cube_007 = bpy.data.objects.new('Cube.007', me_cube_007)
ob_circle = bpy.data.objects.new('Circle', me_circle)
ob_cube_009 = bpy.data.objects.new('Cube.009', me_cube_009)
ob_cube_004 = bpy.data.objects.new('Cube.004', me_cube_010)
ob_cube_008 = bpy.data.objects.new('Cube.008', me_cube_011)
ob_cube_010 = bpy.data.objects.new('Cube.010', me_cube_012)
ob_text = bpy.data.objects.new('Text', txt_text)
ob_text_001 = bpy.data.objects.new('Text.001', txt_text_001)
ob_text_002 = bpy.data.objects.new('Text.002', txt_text_002)

# ---- transforms, parenting, visibility, modifiers, constraints
ob_cube.location = (-1.001, -3.585, 0.0)
ob_cube.lock_rotations_4d = False
ob_cube.empty_display_type = 'ARROWS'
ob_cube.lineart.crease_threshold = 0.0
ob_light.location = (4.076, 1.005, 5.904)
ob_light.rotation_euler = (0.6503, 0.05522, 1.866)
ob_light.lock_rotations_4d = False
ob_light.empty_display_type = 'ARROWS'
ob_light.color = (0.0, 0.0, 0.0, 0.0)
ob_light.lineart.crease_threshold = 0.0
ob_cube_001.location = (0.0, 0.0, 0.0)
ob_cube_001.lock_rotations_4d = False
ob_cube_001.empty_display_type = 'ARROWS'
ob_cube_001.lineart.crease_threshold = 0.0
ob_cube_002.location = (0.0, 0.0, 0.0)
ob_cube_002.lock_rotations_4d = False
ob_cube_002.empty_display_type = 'ARROWS'
ob_cube_002.lineart.crease_threshold = 0.0
ob_cube_003.location = (0.0, 0.0, 0.0)
ob_cube_003.lock_rotations_4d = False
ob_cube_003.empty_display_type = 'ARROWS'
ob_cube_003.lineart.crease_threshold = 0.0
ob_cube_005.location = (0.0, -2.378, 0.0)
ob_cube_005.lock_rotations_4d = False
ob_cube_005.empty_display_type = 'ARROWS'
ob_cube_005.lineart.crease_threshold = 0.0
ob_cube_006.location = (-3.523, -12.07, 0.0)
ob_cube_006.scale = (4.017, 4.017, 1.0)
ob_cube_006.lock_rotations_4d = False
ob_cube_006.empty_display_type = 'ARROWS'
ob_cube_006.lineart.crease_threshold = 0.0
ob_cube_007.location = (-3.523, -12.07, 0.4229)
ob_cube_007.scale = (4.017, 4.017, 1.0)
ob_cube_007.lock_rotations_4d = False
ob_cube_007.empty_display_type = 'ARROWS'
ob_cube_007.lineart.crease_threshold = 0.0
ob_circle.location = (-3.693, -0.8671, -7.139)
ob_circle.rotation_euler = (1.571, -0.0, 1.533)
ob_circle.scale = (0.4297, 0.4297, 0.4297)
ob_circle.hide_render = True
ob_circle.visible_camera = False
ob_circle.visible_diffuse = False
ob_circle.visible_glossy = False
ob_circle.visible_transmission = False
ob_circle.visible_volume_scatter = False
ob_circle.display_type = 'BOUNDS'
ob_cube_009.location = (-1.094, 0.6562, 0.2751)
ob_cube_009.rotation_euler = (0.0, -0.0, 1.533)
ob_cube_009.scale = (1.742, 1.742, 1.742)
ob_cube_009.lock_rotations_4d = False
ob_cube_009.empty_display_type = 'ARROWS'
ob_cube_009.lineart.crease_threshold = 0.0
_m = ob_cube_009.modifiers.new('Bevel', 'BEVEL')
_m.segments = 2
_m = ob_cube_009.modifiers.new('BTool_Circle', 'BOOLEAN')
_m.object = ob_circle
_m = ob_cube_009.modifiers.new('Auto Smooth', 'NODES')
_m.node_group = ng_auto_smooth
_gi = [s.identifier for s in ng_auto_smooth.interface.items_tree if s.item_type == 'SOCKET' and s.in_out == 'INPUT']
_m[_gi[1]] = 0.5236  # Angle
ob_cube_004.location = (0.0, 0.0, 0.0)
ob_cube_004.lock_rotations_4d = False
ob_cube_004.empty_display_type = 'ARROWS'
ob_cube_004.lineart.crease_threshold = 0.0
_m = ob_cube_004.modifiers.new('Auto Smooth', 'NODES')
_m.node_group = ng_auto_smooth
_gi = [s.identifier for s in ng_auto_smooth.interface.items_tree if s.item_type == 'SOCKET' and s.in_out == 'INPUT']
_m[_gi[1]] = 0.5236  # Angle
ob_cube_008.location = (-1.001, -5.056, 0.0)
ob_cube_008.lock_rotations_4d = False
ob_cube_008.empty_display_type = 'ARROWS'
ob_cube_008.lineart.crease_threshold = 0.0
ob_cube_010.location = (-1.001, -6.585, 0.0)
ob_cube_010.lock_rotations_4d = False
ob_cube_010.empty_display_type = 'ARROWS'
ob_cube_010.lineart.crease_threshold = 0.0
ob_text.location = (-0.6779, -7.098, 0.5286)
ob_text.rotation_euler = (0.0, -0.0, 1.571)
ob_text.scale = (0.2905, 0.2905, 0.2905)
ob_text_001.location = (-0.6779, -5.566, 0.5286)
ob_text_001.rotation_euler = (0.0, -0.0, 1.571)
ob_text_001.scale = (0.2905, 0.2905, 0.2905)
ob_text_002.location = (-0.6779, -4.055, 0.5286)
ob_text_002.rotation_euler = (0.0, -0.0, 1.571)
ob_text_002.scale = (0.2905, 0.2905, 0.2905)

# ---- collection membership
col_collection.objects.link(ob_cube)
col_collection.objects.link(ob_light)
col_collection.objects.link(ob_cube_001)
col_collection.objects.link(ob_cube_002)
col_collection.objects.link(ob_cube_003)
col_collection.objects.link(ob_cube_005)
col_collection.objects.link(ob_cube_006)
col_collection.objects.link(ob_cube_007)
col_collection.objects.link(ob_circle)
col_collection.objects.link(ob_cube_009)
col_collection.objects.link(ob_cube_004)
col_collection.objects.link(ob_cube_008)
col_collection.objects.link(ob_cube_010)
col_collection.objects.link(ob_text)
col_collection.objects.link(ob_text_001)
col_collection.objects.link(ob_text_002)

# ---- scene / render settings (as saved in the file)
scene.frame_start = 1; scene.frame_end = 250; scene.frame_set(1)
scene.render.engine = 'BLENDER_EEVEE_NEXT'
scene.cycles.sampling_pattern = 'TABULATED_SOBOL'
scene.cycles.use_light_tree = False
scene.view_settings.view_transform = 'Filmic'
bpy.context.view_layer.update()

# ---- added for rendering (the .blend has no active camera): camera
cam_auto = bpy.data.cameras.new('AutoCamera')
cam_auto.lens = 50.0
cam_auto.sensor_width = 36.0
cam_auto.clip_end = 1000.0
ob_auto_camera = bpy.data.objects.new('AutoCamera', cam_auto)
scene.collection.objects.link(ob_auto_camera)
ob_auto_camera.location = (30.6473, -36.7768, 29.0417)
ob_auto_camera.rotation_euler = (1.09748, -7.21219e-08, 0.694738)
scene.camera = ob_auto_camera
bpy.context.view_layer.update()
